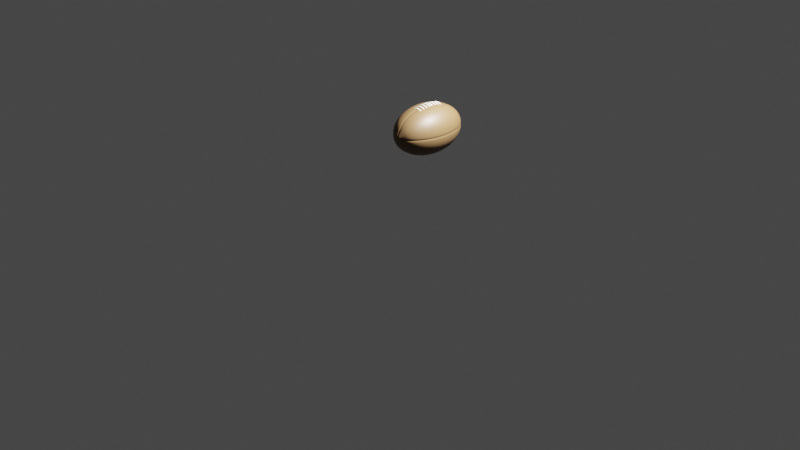 # Source: football.blend  (saved by Blender 2.90.8; exported with 4.5.12 LTS)
import bpy
from mathutils import Matrix  # noqa: F401  (used for matrix-valued properties, if any)

bpy.ops.wm.read_factory_settings(use_empty=True)
scene = bpy.context.scene
scene.name = 'Scene'

# ---- collections
col_collection = bpy.data.collections.new('Collection'); scene.collection.children.link(col_collection)

# ---- materials (node trees are filled in below, after node groups)
mat_material_009 = bpy.data.materials.new('Material.009')
mat_material_009.use_transparent_shadow = False
mat_material_002 = bpy.data.materials.new('Material.002')
mat_material_002.use_transparent_shadow = False
mat_material_001 = bpy.data.materials.new('Material.001')
mat_material_001.use_transparent_shadow = False
mat_material_004 = bpy.data.materials.new('Material.004')
mat_material_004.use_transparent_shadow = False
mat_material_008 = bpy.data.materials.new('Material.008')
mat_material_008.use_transparent_shadow = False
mat_material_006 = bpy.data.materials.new('Material.006')
mat_material_006.use_transparent_shadow = False
mat_material_005 = bpy.data.materials.new('Material.005')
mat_material_005.use_transparent_shadow = False
mat_material_007 = bpy.data.materials.new('Material.007')
mat_material_007.use_transparent_shadow = False
mat_material_003 = bpy.data.materials.new('Material.003')
mat_material_003.use_transparent_shadow = False

# ---- material node trees
mat_material_009.use_nodes = True; mat_material_009.node_tree.nodes.clear()
_N = mat_material_009.node_tree.nodes; _L = mat_material_009.node_tree.links
n0 = _N.new('ShaderNodeBsdfPrincipled'); n0.name = 'Principled BSDF'; n0.location = (10, 300)
n0.distribution = 'GGX'
n0.subsurface_method = 'BURLEY'
n0.inputs[0].default_value = (0.1221, 0.06848, 0.02732, 1.0)
n0.inputs[3].default_value = 1.45
n0.inputs[27].default_value = (0.0, 0.0, 0.0, 1.0)
n0.inputs[28].default_value = 1.0
n1 = _N.new('ShaderNodeOutputMaterial'); n1.name = 'Material Output'; n1.location = (300, 300)
_L.new(n0.outputs[0], n1.inputs[0])
n1.is_active_output = True
mat_material_002.use_nodes = True; mat_material_002.node_tree.nodes.clear()
_N = mat_material_002.node_tree.nodes; _L = mat_material_002.node_tree.links
n0 = _N.new('ShaderNodeBsdfPrincipled'); n0.name = 'Principled BSDF'; n0.location = (10, 300)
n0.distribution = 'GGX'
n0.subsurface_method = 'BURLEY'
n0.inputs[3].default_value = 1.45
n0.inputs[27].default_value = (0.0, 0.0, 0.0, 1.0)
n0.inputs[28].default_value = 1.0
n1 = _N.new('ShaderNodeOutputMaterial'); n1.name = 'Material Output'; n1.location = (300, 300)
_L.new(n0.outputs[0], n1.inputs[0])
n1.is_active_output = True
mat_material_001.use_nodes = True; mat_material_001.node_tree.nodes.clear()
_N = mat_material_001.node_tree.nodes; _L = mat_material_001.node_tree.links
n0 = _N.new('ShaderNodeBsdfPrincipled'); n0.name = 'Principled BSDF'; n0.location = (10, 300)
n0.distribution = 'GGX'
n0.subsurface_method = 'BURLEY'
n0.inputs[0].default_value = (1.0, 1.0, 1.0, 1.0)
n0.inputs[3].default_value = 1.45
n0.inputs[27].default_value = (0.0, 0.0, 0.0, 1.0)
n0.inputs[28].default_value = 1.0
n1 = _N.new('ShaderNodeOutputMaterial'); n1.name = 'Material Output'; n1.location = (300, 300)
_L.new(n0.outputs[0], n1.inputs[0])
n1.is_active_output = True
mat_material_004.use_nodes = True; mat_material_004.node_tree.nodes.clear()
_N = mat_material_004.node_tree.nodes; _L = mat_material_004.node_tree.links
n0 = _N.new('ShaderNodeBsdfPrincipled'); n0.name = 'Principled BSDF'; n0.location = (10, 300)
n0.distribution = 'GGX'
n0.subsurface_method = 'BURLEY'
n0.inputs[3].default_value = 1.45
n0.inputs[27].default_value = (0.0, 0.0, 0.0, 1.0)
n0.inputs[28].default_value = 1.0
n1 = _N.new('ShaderNodeOutputMaterial'); n1.name = 'Material Output'; n1.location = (300, 300)
_L.new(n0.outputs[0], n1.inputs[0])
n1.is_active_output = True
mat_material_008.use_nodes = True; mat_material_008.node_tree.nodes.clear()
_N = mat_material_008.node_tree.nodes; _L = mat_material_008.node_tree.links
n0 = _N.new('ShaderNodeBsdfPrincipled'); n0.name = 'Principled BSDF'; n0.location = (10, 300)
n0.distribution = 'GGX'
n0.subsurface_method = 'BURLEY'
n0.inputs[3].default_value = 1.45
n0.inputs[27].default_value = (0.0, 0.0, 0.0, 1.0)
n0.inputs[28].default_value = 1.0
n1 = _N.new('ShaderNodeOutputMaterial'); n1.name = 'Material Output'; n1.location = (300, 300)
_L.new(n0.outputs[0], n1.inputs[0])
n1.is_active_output = True
mat_material_006.use_nodes = True; mat_material_006.node_tree.nodes.clear()
_N = mat_material_006.node_tree.nodes; _L = mat_material_006.node_tree.links
n0 = _N.new('ShaderNodeBsdfPrincipled'); n0.name = 'Principled BSDF'; n0.location = (10, 300)
n0.distribution = 'GGX'
n0.subsurface_method = 'BURLEY'
n0.inputs[3].default_value = 1.45
n0.inputs[27].default_value = (0.0, 0.0, 0.0, 1.0)
n0.inputs[28].default_value = 1.0
n1 = _N.new('ShaderNodeOutputMaterial'); n1.name = 'Material Output'; n1.location = (300, 300)
_L.new(n0.outputs[0], n1.inputs[0])
n1.is_active_output = True
mat_material_005.use_nodes = True; mat_material_005.node_tree.nodes.clear()
_N = mat_material_005.node_tree.nodes; _L = mat_material_005.node_tree.links
n0 = _N.new('ShaderNodeBsdfPrincipled'); n0.name = 'Principled BSDF'; n0.location = (10, 300)
n0.distribution = 'GGX'
n0.subsurface_method = 'BURLEY'
n0.inputs[3].default_value = 1.45
n0.inputs[27].default_value = (0.0, 0.0, 0.0, 1.0)
n0.inputs[28].default_value = 1.0
n1 = _N.new('ShaderNodeOutputMaterial'); n1.name = 'Material Output'; n1.location = (300, 300)
_L.new(n0.outputs[0], n1.inputs[0])
n1.is_active_output = True
mat_material_007.use_nodes = True; mat_material_007.node_tree.nodes.clear()
_N = mat_material_007.node_tree.nodes; _L = mat_material_007.node_tree.links
n0 = _N.new('ShaderNodeBsdfPrincipled'); n0.name = 'Principled BSDF'; n0.location = (10, 300)
n0.distribution = 'GGX'
n0.subsurface_method = 'BURLEY'
n0.inputs[3].default_value = 1.45
n0.inputs[27].default_value = (0.0, 0.0, 0.0, 1.0)
n0.inputs[28].default_value = 1.0
n1 = _N.new('ShaderNodeOutputMaterial'); n1.name = 'Material Output'; n1.location = (300, 300)
_L.new(n0.outputs[0], n1.inputs[0])
n1.is_active_output = True
mat_material_003.use_nodes = True; mat_material_003.node_tree.nodes.clear()
_N = mat_material_003.node_tree.nodes; _L = mat_material_003.node_tree.links
n0 = _N.new('ShaderNodeBsdfPrincipled'); n0.name = 'Principled BSDF'; n0.location = (10, 300)
n0.distribution = 'GGX'
n0.subsurface_method = 'BURLEY'
n0.inputs[3].default_value = 1.45
n0.inputs[27].default_value = (0.0, 0.0, 0.0, 1.0)
n0.inputs[28].default_value = 1.0
n1 = _N.new('ShaderNodeOutputMaterial'); n1.name = 'Material Output'; n1.location = (300, 300)
_L.new(n0.outputs[0], n1.inputs[0])
n1.is_active_output = True

# ---- world
world_world = bpy.data.worlds.new('World'); scene.world = world_world
world_world.use_nodes = True; world_world.node_tree.nodes.clear()
_N = world_world.node_tree.nodes; _L = world_world.node_tree.links
n0 = _N.new('ShaderNodeOutputWorld'); n0.name = 'World Output'; n0.location = (300, 300)
n1 = _N.new('ShaderNodeBackground'); n1.name = 'Background'; n1.location = (10, 300)
n1.inputs[0].default_value = (0.05088, 0.05088, 0.05088, 1.0)
_L.new(n1.outputs[0], n0.inputs[0])
n0.is_active_output = True
world_world.color = (0.05088, 0.05088, 0.05088)
world_world.use_sun_shadow = False
world_world.sun_shadow_jitter_overblur = 0.0

# ---- cameras
cam_camera = bpy.data.cameras.new('Camera')
cam_camera.clip_end = 100.0
cam_camera.ortho_scale = 7.314

# ---- lights
light_light = bpy.data.lights.new('Light', 'POINT')
light_light.transmission_factor = 0.0
light_light.energy = 1000.0
light_light.shadow_soft_size = 0.1
light_light.shadow_maximum_resolution = 0.006
light_light.use_absolute_resolution = True

# ---- meshes
me_sphere = bpy.data.meshes.new('Sphere')
me_sphere.from_pydata([(7.105e-15, 1.577, -0.1951), (7.105e-15, 1.485, -0.3827), (7.105e-15, 1.337, -0.5556), (7.105e-15, 1.137, -0.7071), (7.105e-15, 0.8932, -0.8315), (7.105e-15, 0.6153, -0.9239), (7.105e-15, 0.3137, -0.9808), (7.105e-15, -9.997e-08, -1.0), (7.105e-15, -0.3137, -0.9808), (7.105e-15, -1.337, -0.5556), (0.1951, 1.577, 5.96e-08), (0.3827, 1.485, 5.96e-08), (0.5556, 1.337, 5.96e-08), (0.7071, 1.137, 5.96e-08), (0.8315, 0.8932, 1.192e-07), (0.9239, 0.6153, 5.96e-08), (0.9808, 0.3137, 1.788e-07), (1.0, -1.101e-07, 1.771e-07), (0.9808, -0.3137, 1.937e-07), (0.9239, -0.6153, 5.96e-08), (0.8315, -0.8932, 1.788e-07), (0.7071, -1.137, 1.192e-07), (0.5556, -1.337, 1.788e-07), (0.3827, -1.485, 1.192e-07), (0.1951, -1.577, 1.788e-07), (-0.3889, 0.6153, -0.8889), (-0.3535, 0.8932, -0.8035), (-0.306, 1.137, -0.6886), (-0.248, 1.337, -0.5486), (-0.1818, 1.485, -0.3889), (-0.11, 1.577, -0.2156), (-0.1437, -1.577, -0.1976), (-0.248, -1.485, -0.3535), (-0.344, -1.337, -0.4973), (-0.4282, -1.137, -0.6233), (-0.4973, -0.8932, -0.7267), (-0.5486, -0.6153, -0.8035), (-0.5802, -0.3137, -0.8508), (-0.5909, -1.962e-07, -0.8668), (-0.5802, 0.3137, -0.8508), (-0.5486, 0.6153, -0.8035), (-0.4973, 0.8932, -0.7267), (-0.4282, 1.137, -0.6233), (-0.344, 1.337, -0.4973), (-0.248, 1.485, -0.3535), (-0.1437, 1.577, -0.1976), (-0.1733, -1.577, -0.1733), (-0.306, -1.485, -0.306), (-0.4282, -1.337, -0.4282), (-0.5354, -1.137, -0.5354), (-0.6233, -0.8932, -0.6233), (-0.6886, -0.6153, -0.6886), (-0.7289, -0.3137, -0.7289), (-0.7425, -1.962e-07, -0.7425), (-0.7289, 0.3137, -0.7289), (-0.6886, 0.6153, -0.6886), (-0.6233, 0.8932, -0.6233), (-0.5354, 1.137, -0.5354), (-0.4282, 1.337, -0.4282), (-0.306, 1.485, -0.306), (-0.1733, 1.577, -0.1733), (-0.1976, -1.577, -0.1437), (-0.3535, -1.485, -0.248), (-0.4973, -1.337, -0.344), (-0.6233, -1.137, -0.4282), (-0.7267, -0.8932, -0.4973), (-0.8035, -0.6153, -0.5486), (-0.8508, -0.3137, -0.5803), (-0.8668, -1.962e-07, -0.5909), (-0.8508, 0.3137, -0.5803), (-0.8035, 0.6153, -0.5486), (-0.7267, 0.8932, -0.4973), (-0.6233, 1.137, -0.4282), (-0.4973, 1.337, -0.344), (-0.3535, 1.485, -0.248), (-0.1976, 1.577, -0.1437), (-0.2156, -1.577, -0.11), (-0.3889, -1.485, -0.1818), (-0.5486, -1.337, -0.248), (-0.6886, -1.137, -0.306), (-0.8035, -0.8932, -0.3535), (-0.8889, -0.6153, -0.3889), (-0.9415, -0.3137, -0.4107), (-0.9592, -1.483e-07, -0.418), (-0.9415, 0.3137, -0.4107), (-0.8889, 0.6153, -0.3889), (-0.8035, 0.8932, -0.3535), (-0.6886, 1.137, -0.306), (-0.5486, 1.337, -0.248), (-0.3889, 1.485, -0.1818), (-0.2156, 1.577, -0.11), (-0.2267, -1.577, -0.07342), (-0.4107, -1.485, -0.11), (-0.5803, -1.337, -0.1437), (-0.7289, -1.137, -0.1733), (-0.8508, -0.8932, -0.1976), (-0.9415, -0.6153, -0.2156), (-0.9973, -0.3137, -0.2267), (-1.016, -1.243e-07, -0.2304), (-0.9973, 0.3137, -0.2267), (4.579e-09, -1.672, 1.157e-07), (-0.9415, 0.6153, -0.2156), (-0.8508, 0.8932, -0.1976), (-0.7289, 1.137, -0.1733), (-0.5803, 1.337, -0.1437), (-0.4107, 1.485, -0.11), (-0.2267, 1.577, -0.07342), (-0.2304, -1.577, -0.03536), (-0.418, -1.485, -0.03536), (-0.5909, -1.337, -0.03536), (-0.7425, -1.137, -0.03536), (-0.8668, -0.8932, -0.03536), (-0.9592, -0.6153, -0.03536), (-1.016, -0.3137, -0.03536), (-1.035, -1.105e-07, -0.03536), (-1.016, 0.3137, -0.03536), (-0.9592, 0.6153, -0.03536), (-0.8668, 0.8932, -0.03536), (-0.7425, 1.137, -0.03536), (-0.5909, 1.337, -0.03536), (-0.418, 1.485, -0.03536), (-0.2304, 1.577, -0.03536), (-0.03536, -0.3137, -1.016), (-0.03536, -1.004e-07, -1.035), (-0.03536, 0.3137, -1.016), (-0.03536, 0.6153, -0.9592), (-0.03536, 0.8932, -0.8668), (-0.03536, 1.137, -0.7425), (-0.03536, 1.337, -0.5909), (-0.03536, 1.485, -0.418), (-0.03536, 1.577, -0.2304), (-7.212e-09, 1.577, 0.1951), (4.122e-08, 1.485, 0.3827), (2.632e-08, 1.337, 0.5556), (-2.584e-08, 1.137, 0.7071), (-8.544e-08, 0.8932, 0.8315), (6.357e-08, 0.6153, 0.9239), (-8.544e-08, 0.3137, 0.9808), (-1.003e-07, -9.997e-08, 1.0), (-8.544e-08, -0.3137, 0.9808), (6.357e-08, -0.6153, 0.9239), (-8.544e-08, -0.8932, 0.8315), (-2.584e-08, -1.137, 0.7071), (-1.094e-08, -1.337, 0.5556), (3.964e-09, -1.485, 0.3827), (3.964e-09, -1.577, 0.1951), (-2.35e-07, 1.672, 3.016e-07), (-0.1951, 1.577, 5.96e-08), (-0.3827, 1.485, 5.96e-08), (-0.5556, 1.337, 5.96e-08), (-0.7071, 1.137, -5.96e-08), (-0.8315, 0.8932, -5.96e-08), (-0.9239, 0.6153, 8.941e-08), (-0.9808, 0.3137, -1.192e-07), (-1.0, -1.101e-07, -6.135e-08), (-0.9808, -0.3137, -1.043e-07), (-0.9239, -0.6153, 1.49e-07), (-0.8315, -0.8932, -5.96e-08), (-0.7071, -1.137, 0.0), (-0.5556, -1.337, 1.192e-07), (-0.3827, -1.485, 1.192e-07), (-0.1951, -1.577, 1.788e-07), (0.8508, 0.8932, -0.1976), (0.7289, 1.137, -0.1733), (0.5803, 1.337, -0.1437), (0.4107, 1.485, -0.11), (0.2267, 1.577, -0.07342), (0.2156, -1.577, -0.11), (0.3889, -1.485, -0.1818), (0.5486, -1.337, -0.248), (0.6886, -1.137, -0.306), (0.8035, -0.8932, -0.3535), (0.8889, -0.6153, -0.3889), (0.9415, -0.3137, -0.4107), (0.9592, -1.472e-07, -0.418), (0.9415, 0.3137, -0.4107), (0.8889, 0.6153, -0.3889), (0.8035, 0.8932, -0.3535), (0.6886, 1.137, -0.306), (0.5486, 1.337, -0.248), (0.3889, 1.485, -0.1818), (0.2156, 1.577, -0.11), (0.1976, -1.577, -0.1437), (0.3535, -1.485, -0.248), (0.4973, -1.337, -0.344), (0.6233, -1.137, -0.4282), (0.7267, -0.8932, -0.4973), (0.8035, -0.6153, -0.5486), (0.8508, -0.3137, -0.5803), (0.8668, -1.951e-07, -0.5909), (0.8508, 0.3137, -0.5803), (0.8035, 0.6153, -0.5486), (0.7267, 0.8932, -0.4973), (0.6233, 1.137, -0.4282), (0.4973, 1.337, -0.344), (0.3535, 1.485, -0.248), (0.1976, 1.577, -0.1437), (0.1733, -1.577, -0.1733), (0.306, -1.485, -0.306), (0.4282, -1.337, -0.4282), (0.5354, -1.137, -0.5354), (0.6233, -0.8932, -0.6233), (0.6886, -0.6153, -0.6886), (0.7289, -0.3137, -0.7289), (0.7425, -1.951e-07, -0.7425), (0.7289, 0.3137, -0.7289), (0.6886, 0.6153, -0.6886), (0.6233, 0.8932, -0.6233), (0.5354, 1.137, -0.5354), (0.4282, 1.337, -0.4282), (0.306, 1.485, -0.306), (0.1733, 1.577, -0.1733), (0.1437, -1.577, -0.1976), (0.248, -1.485, -0.3535), (0.344, -1.337, -0.4973), (0.4282, -1.137, -0.6233), (0.4973, -0.8932, -0.7267), (0.5486, -0.6153, -0.8035), (0.5803, -0.3137, -0.8508), (0.5909, -1.951e-07, -0.8668), (0.5803, 0.3137, -0.8508), (0.5486, 0.6153, -0.8035), (0.4973, 0.8932, -0.7267), (0.4282, 1.137, -0.6233), (0.344, 1.337, -0.4973), (0.248, 1.485, -0.3535), (0.1437, 1.577, -0.1976), (0.11, -1.577, -0.2156), (0.1818, -1.485, -0.3889), (0.248, -1.337, -0.5486), (0.306, -1.137, -0.6886), (0.3535, -0.8932, -0.8035), (0.3889, -0.6153, -0.8889), (0.4107, -0.3137, -0.9415), (0.418, -1.951e-07, -0.9592), (0.4107, 0.3137, -0.9415), (0.3889, 0.6153, -0.8889), (0.3535, 0.8932, -0.8035), (0.306, 1.137, -0.6886), (0.248, 1.337, -0.5486), (0.1818, 1.485, -0.3889), (0.11, 1.577, -0.2156), (0.03536, -1.337, -0.5909), (0.07342, -1.577, -0.2267), (0.11, -1.485, -0.4107), (0.1437, -1.337, -0.5803), (0.1733, -1.137, -0.7289), (0.1976, -0.8932, -0.8508), (0.2156, -0.6153, -0.9415), (0.2267, -0.3137, -0.9973), (0.2304, -1.951e-07, -1.016), (0.2267, 0.3137, -0.9973), (0.2156, 0.6153, -0.9415), (0.1976, 0.8932, -0.8508), (0.1733, 1.137, -0.7289), (0.1437, 1.337, -0.5803), (0.11, 1.485, -0.4107), (0.07342, 1.577, -0.2267), (0.03536, -0.3137, -1.016), (0.03536, -9.931e-08, -1.035), (0.03536, 0.3137, -1.016), (0.03536, 0.6153, -0.9592), (0.03536, 0.8932, -0.8668), (0.03536, 1.137, -0.7425), (0.03536, 1.337, -0.5909), (0.03536, 1.485, -0.418), (0.03536, 1.577, -0.2304), (6.357e-08, -0.6153, -0.9239), (2.722e-07, -0.8932, -0.8315), (1.53e-07, -1.137, -0.7071), (7.847e-08, -1.485, -0.3827), (1.514e-08, -1.577, -0.1951), (7.105e-15, -1.608, 1.192e-07), (-2.304e-07, 1.608, 2.98e-07), (-0.03536, 1.577, 0.2304), (-0.03536, 1.485, 0.418), (-0.03536, 1.337, 0.5909), (-0.03536, 1.137, 0.7425), (-0.03536, 0.8932, 0.8668), (-0.03536, 0.6153, 0.9592), (-0.03536, 0.3137, 1.016), (-0.03536, -9.98e-08, 1.035), (-0.03536, -0.3137, 1.016), (-0.03536, -0.6153, 0.9592), (-0.03536, -0.8932, 0.8668), (-0.03536, -1.137, 0.7425), (-0.03536, -1.337, 0.5909), (-0.03536, -1.485, 0.418), (-0.03536, -1.577, 0.2304), (-0.07342, 1.577, 0.2267), (-0.11, 1.485, 0.4107), (-0.1437, 1.337, 0.5803), (-0.1733, 1.137, 0.7289), (-0.1976, 0.8932, 0.8508), (-0.2156, 0.6153, 0.9415), (-0.2267, 0.3137, 0.9973), (-0.2304, -3.972e-09, 1.016), (-0.2267, -0.3137, 0.9973), (-0.2156, -0.6153, 0.9415), (-0.1976, -0.8932, 0.8508), (-0.1733, -1.137, 0.7289), (-0.1437, -1.337, 0.5803), (-0.11, -1.485, 0.4107), (-0.07342, -1.577, 0.2267), (-0.11, 1.577, 0.2156), (-0.1818, 1.485, 0.3889), (-0.248, 1.337, 0.5486), (-0.306, 1.137, 0.6886), (-0.3535, 0.8932, 0.8035), (-0.3889, 0.6153, 0.8889), (-0.4107, 0.3137, 0.9415), (-0.418, -3.972e-09, 0.9592), (-0.4107, -0.3137, 0.9415), (-0.3889, -0.6153, 0.8889), (-0.3535, -0.8932, 0.8035), (-0.306, -1.137, 0.6886), (-0.248, -1.337, 0.5486), (-0.1818, -1.485, 0.3889), (-0.11, -1.577, 0.2156), (-0.1437, 1.577, 0.1976), (-0.248, 1.485, 0.3535), (-0.344, 1.337, 0.4973), (-0.4282, 1.137, 0.6233), (-0.4973, 0.8932, 0.7267), (-0.5486, 0.6153, 0.8035), (-0.5803, 0.3137, 0.8508), (-0.5909, -3.972e-09, 0.8668), (-0.5803, -0.3137, 0.8508), (-0.5486, -0.6153, 0.8035), (-0.4973, -0.8932, 0.7267), (-0.4282, -1.137, 0.6233), (-0.344, -1.337, 0.4973), (-0.248, -1.485, 0.3535), (-0.1437, -1.577, 0.1976), (-0.03536, 1.672, 0.03536), (-0.1733, 1.577, 0.1733), (-0.306, 1.485, 0.306), (-0.4282, 1.337, 0.4282), (-0.5354, 1.137, 0.5354), (-0.6233, 0.8932, 0.6233), (-0.6886, 0.6153, 0.6886), (-0.7289, 0.3137, 0.7289), (-0.7425, -9.98e-08, 0.7425), (-0.7289, -0.3137, 0.7289), (-0.6886, -0.6153, 0.6886), (-0.6233, -0.8932, 0.6233), (-0.5354, -1.137, 0.5354), (-0.4282, -1.337, 0.4282), (-0.306, -1.485, 0.306), (-0.1733, -1.577, 0.1733), (-0.1976, 1.577, 0.1437), (-0.3535, 1.485, 0.248), (-0.4973, 1.337, 0.344), (-0.6233, 1.137, 0.4282), (-0.7267, 0.8932, 0.4973), (-0.8035, 0.6153, 0.5486), (-0.8508, 0.3137, 0.5803), (-0.8668, -9.98e-08, 0.5909), (-0.8508, -0.3137, 0.5803), (-0.8035, -0.6153, 0.5486), (-0.7267, -0.8932, 0.4973), (-0.6233, -1.137, 0.4282), (-0.4973, -1.337, 0.344), (-0.3535, -1.485, 0.248), (-0.1976, -1.577, 0.1437), (-0.2156, 1.577, 0.11), (-0.3889, 1.485, 0.1818), (-0.5486, 1.337, 0.248), (-0.6886, 1.137, 0.306), (-0.8035, 0.8932, 0.3535), (-0.8889, 0.6153, 0.3889), (-0.9415, 0.3137, 0.4107), (-0.9592, -9.98e-08, 0.418), (-0.9415, -0.3137, 0.4107), (-0.8889, -0.6153, 0.3889), (-0.8035, -0.8932, 0.3535), (-0.6886, -1.137, 0.306), (-0.5486, -1.337, 0.248), (-0.3889, -1.485, 0.1818), (-0.2156, -1.577, 0.11), (-0.2267, 1.577, 0.07342), (-0.4107, 1.485, 0.11), (-0.5803, 1.337, 0.1437), (-0.7289, 1.137, 0.1733), (-0.8508, 0.8932, 0.1976), (-0.9415, 0.6153, 0.2156), (-0.9973, 0.3137, 0.2267), (-1.016, -9.98e-08, 0.2304), (-0.9973, -0.3137, 0.2267), (-0.9415, -0.6153, 0.2156), (-0.8508, -0.8932, 0.1976), (-0.7289, -1.137, 0.1733), (-0.5803, -1.337, 0.1437), (-0.4107, -1.485, 0.11), (-0.2267, -1.577, 0.07342), (-0.2304, 1.577, 0.03536), (-0.418, 1.485, 0.03536), (-0.5909, 1.337, 0.03536), (-0.7425, 1.137, 0.03536), (-0.8668, 0.8932, 0.03536), (-0.9592, 0.6153, 0.03536), (-1.016, 0.3137, 0.03536), (-1.035, -1.099e-07, 0.03536), (-1.016, -0.3137, 0.03536), (-0.9592, -0.6153, 0.03536), (-0.8668, -0.8932, 0.03536), (-0.7425, -1.137, 0.03536), (-0.5909, -1.337, 0.03536), (-0.418, -1.485, 0.03536), (-0.2304, -1.577, 0.03536), (-0.03536, -1.672, 0.03536), (0.2304, 1.577, 0.03536), (0.418, 1.485, 0.03536), (0.5909, 1.337, 0.03536), (0.7425, 1.137, 0.03536), (0.8668, 0.8932, 0.03536), (0.9592, 0.6153, 0.03536), (1.016, 0.3137, 0.03536), (1.035, -1.089e-07, 0.03536), (1.016, -0.3137, 0.03536), (0.9592, -0.6153, 0.03536), (0.8668, -0.8932, 0.03536), (0.7425, -1.137, 0.03536), (0.5909, -1.337, 0.03536), (0.418, -1.485, 0.03536), (0.2304, -1.577, 0.03536), (0.2267, 1.577, 0.07342), (0.4107, 1.485, 0.11), (0.5803, 1.337, 0.1437), (0.7289, 1.137, 0.1733), (0.8508, 0.8932, 0.1976), (0.9415, 0.6153, 0.2156), (0.9973, 0.3137, 0.2267), (1.016, -9.883e-08, 0.2304), (0.9973, -0.3137, 0.2267), (0.9415, -0.6153, 0.2156), (0.8508, -0.8932, 0.1976), (0.7289, -1.137, 0.1733), (0.5803, -1.337, 0.1437), (0.4107, -1.485, 0.11), (0.2267, -1.577, 0.07342), (0.2156, 1.577, 0.11), (0.3889, 1.485, 0.1818), (0.5486, 1.337, 0.248), (0.6886, 1.137, 0.306), (0.8035, 0.8932, 0.3535), (0.8889, 0.6153, 0.3889), (0.9415, 0.3137, 0.4107), (0.9592, -9.883e-08, 0.418), (0.9415, -0.3137, 0.4107), (0.8889, -0.6153, 0.3889), (0.8035, -0.8932, 0.3535), (0.6886, -1.137, 0.306), (0.5486, -1.337, 0.248), (0.3889, -1.485, 0.1818), (0.2156, -1.577, 0.11), (0.1976, 1.577, 0.1437), (0.3535, 1.485, 0.248), (0.4973, 1.337, 0.344), (0.6233, 1.137, 0.4282), (0.7267, 0.8932, 0.4973), (0.8035, 0.6153, 0.5486), (0.8508, 0.3137, 0.5803), (0.8668, -9.883e-08, 0.5909), (0.8508, -0.3137, 0.5803), (0.8035, -0.6153, 0.5486), (0.7267, -0.8932, 0.4973), (0.6233, -1.137, 0.4282), (0.4973, -1.337, 0.344), (0.3535, -1.485, 0.248), (0.1976, -1.577, 0.1437), (0.1733, 1.577, 0.1733), (0.306, 1.485, 0.306), (0.4282, 1.337, 0.4282), (0.5354, 1.137, 0.5354), (0.6233, 0.8932, 0.6233), (0.6886, 0.6153, 0.6886), (0.7289, 0.3137, 0.7289), (0.7425, -9.883e-08, 0.7425), (0.7289, -0.3137, 0.7289), (0.6886, -0.6153, 0.6886), (0.6233, -0.8932, 0.6233), (0.5354, -1.137, 0.5354), (0.4282, -1.337, 0.4282), (0.306, -1.485, 0.306), (0.1733, -1.577, 0.1733), (0.1437, 1.577, 0.1976), (0.248, 1.485, 0.3535), (0.344, 1.337, 0.4973), (0.4282, 1.137, 0.6233), (0.4973, 0.8932, 0.7267), (0.5486, 0.6153, 0.8035), (0.5803, 0.3137, 0.8508), (0.5909, -2.999e-09, 0.8668), (0.5803, -0.3137, 0.8508), (0.5486, -0.6153, 0.8035), (0.4973, -0.8932, 0.7267), (0.4282, -1.137, 0.6233), (0.344, -1.337, 0.4973), (0.248, -1.485, 0.3535), (0.1437, -1.577, 0.1976), (0.03536, -1.672, 0.03536), (0.11, 1.577, 0.2156), (0.1818, 1.485, 0.3889), (0.248, 1.337, 0.5486), (0.306, 1.137, 0.6886), (0.3535, 0.8932, 0.8035), (0.3889, 0.6153, 0.8889), (0.4107, 0.3137, 0.9415), (0.418, -2.999e-09, 0.9592), (0.4107, -0.3137, 0.9415), (0.3889, -0.6153, 0.8889), (0.3535, -0.8932, 0.8035), (0.306, -1.137, 0.6886), (0.248, -1.337, 0.5486), (0.1818, -1.485, 0.3889), (0.11, -1.577, 0.2156), (0.07342, 1.577, 0.2267), (0.11, 1.485, 0.4107), (0.1437, 1.337, 0.5803), (0.1733, 1.137, 0.7289), (0.1976, 0.8932, 0.8508), (0.2156, 0.6153, 0.9415), (0.2267, 0.3137, 0.9973), (0.2304, -2.999e-09, 1.016), (0.2267, -0.3137, 0.9973), (0.2156, -0.6153, 0.9415), (0.1976, -0.8932, 0.8508), (0.1733, -1.137, 0.7289), (0.1437, -1.337, 0.5803), (0.11, -1.485, 0.4107), (0.07342, -1.577, 0.2267), (0.03536, 1.577, 0.2304), (0.03536, 1.485, 0.418), (0.03536, 1.337, 0.5909), (0.03536, 1.137, 0.7425), (0.03536, 0.8932, 0.8668), (0.03536, 0.6153, 0.9592), (0.03536, 0.3137, 1.016), (0.03536, -9.883e-08, 1.035), (0.03536, -0.3137, 1.016), (0.03536, -0.6153, 0.9592), (0.03536, -0.8932, 0.8668), (0.03536, -1.137, 0.7425), (0.03536, -1.337, 0.5909), (0.03536, -1.485, 0.418), (0.03536, -1.577, 0.2304), (0.03536, 1.672, 0.03536), (-0.4107, 0.3137, -0.9415), (-0.418, -1.962e-07, -0.9592), (-0.4107, -0.3137, -0.9415), (-0.3889, -0.6153, -0.8889), (-0.3535, -0.8932, -0.8035), (-0.306, -1.137, -0.6886), (-0.248, -1.337, -0.5486), (-0.1818, -1.485, -0.3889), (-0.11, -1.577, -0.2156), (-0.07342, 1.577, -0.2267), (-0.11, 1.485, -0.4107), (-0.1437, 1.337, -0.5803), (-0.1733, 1.137, -0.7289), (-0.1976, 0.8932, -0.8508), (-0.2156, 0.6153, -0.9415), (-0.2267, 0.3137, -0.9973), (-0.2304, -1.962e-07, -1.016), (-0.2267, -0.3137, -0.9973), (-0.2156, -0.6153, -0.9415), (-0.1976, -0.8932, -0.8508), (-0.1733, -1.137, -0.7289), (-0.1437, -1.337, -0.5802), (-0.11, -1.485, -0.4107), (-0.07342, -1.577, -0.2267), (-0.03536, -0.6153, -0.9592), (-0.03536, -0.8932, -0.8668), (-0.03536, -1.137, -0.7425), (-0.03536, -1.485, -0.418), (-0.03536, -1.577, -0.2304), (-0.03536, 1.672, -0.03536), (-0.03536, -1.337, -0.5909), (-0.03536, -1.672, -0.03536), (0.9415, 0.6153, -0.2156), (0.9973, 0.3137, -0.2267), (1.016, -1.233e-07, -0.2304), (0.9973, -0.3137, -0.2267), (0.9415, -0.6153, -0.2156), (0.8508, -0.8932, -0.1976), (0.7289, -1.137, -0.1733), (0.5803, -1.337, -0.1437), (0.4107, -1.485, -0.11), (0.2267, -1.577, -0.07342), (0.2304, 1.577, -0.03536), (0.418, 1.485, -0.03536), (0.5909, 1.337, -0.03536), (0.7425, 1.137, -0.03536), (0.8668, 0.8932, -0.03536), (0.9592, 0.6153, -0.03536), (1.016, 0.3137, -0.03536), (1.035, -1.094e-07, -0.03536), (1.016, -0.3137, -0.03536), (0.9592, -0.6153, -0.03536), (0.8668, -0.8932, -0.03536), (0.7425, -1.137, -0.03536), (0.5909, -1.337, -0.03536), (0.418, -1.485, -0.03536), (0.2304, -1.577, -0.03536), (0.03536, -0.6153, -0.9592), (0.03536, -0.8932, -0.8668), (0.03536, -1.137, -0.7425), (0.03536, -1.485, -0.418), (0.03536, -1.577, -0.2304), (0.03536, 1.672, -0.03536), (0.03536, -1.672, -0.03536)], [(100, 272), (146, 273)], [(5, 4, 262, 261), (9, 269, 607, 242), (22, 23, 603, 602), (4, 3, 263, 262), (267, 8, 258, 605), (21, 22, 602, 601), (3, 2, 264, 263), (0, 146, 610, 266), (20, 21, 601, 600), (2, 1, 265, 264), (19, 20, 600, 599), (1, 0, 266, 265), (24, 100, 611, 604), (18, 19, 599, 598), (146, 10, 590, 610), (17, 18, 598, 597), (16, 17, 597, 596), (15, 16, 596, 595), (271, 270, 608, 609), (14, 15, 595, 594), (269, 268, 606, 607), (13, 14, 594, 593), (268, 267, 605, 606), (12, 13, 593, 592), (8, 7, 259, 258), (7, 6, 260, 259), (11, 12, 592, 591), (100, 271, 609, 611), (6, 5, 261, 260), (10, 11, 591, 590), (270, 9, 242, 608), (23, 24, 604, 603), (41, 42, 27, 26), (34, 35, 552, 553), (42, 43, 28, 27), (35, 36, 551, 552), (43, 44, 29, 28), (36, 37, 550, 551), (44, 45, 30, 29), (37, 38, 549, 550), (579, 31, 556), (45, 577, 30), (38, 39, 548, 549), (31, 32, 555, 556), (39, 40, 25, 548), (32, 33, 554, 555), (40, 41, 26, 25), (33, 34, 553, 554), (579, 46, 31), (60, 577, 45), (53, 54, 39, 38), (46, 47, 32, 31), (54, 55, 40, 39), (47, 48, 33, 32), (55, 56, 41, 40), (48, 49, 34, 33), (56, 57, 42, 41), (49, 50, 35, 34), (57, 58, 43, 42), (50, 51, 36, 35), (58, 59, 44, 43), (51, 52, 37, 36), (59, 60, 45, 44), (52, 53, 38, 37), (64, 65, 50, 49), (72, 73, 58, 57), (65, 66, 51, 50), (73, 74, 59, 58), (66, 67, 52, 51), (74, 75, 60, 59), (67, 68, 53, 52), (579, 61, 46), (75, 577, 60), (68, 69, 54, 53), (61, 62, 47, 46), (69, 70, 55, 54), (62, 63, 48, 47), (70, 71, 56, 55), (63, 64, 49, 48), (71, 72, 57, 56), (83, 84, 69, 68), (76, 77, 62, 61), (84, 85, 70, 69), (77, 78, 63, 62), (85, 86, 71, 70), (78, 79, 64, 63), (86, 87, 72, 71), (79, 80, 65, 64), (87, 88, 73, 72), (80, 81, 66, 65), (88, 89, 74, 73), (81, 82, 67, 66), (89, 90, 75, 74), (82, 83, 68, 67), (579, 76, 61), (90, 577, 75), (103, 104, 88, 87), (95, 96, 81, 80), (104, 105, 89, 88), (96, 97, 82, 81), (105, 106, 90, 89), (97, 98, 83, 82), (579, 91, 76), (106, 577, 90), (98, 99, 84, 83), (91, 92, 77, 76), (99, 101, 85, 84), (92, 93, 78, 77), (101, 102, 86, 85), (93, 94, 79, 78), (102, 103, 87, 86), (94, 95, 80, 79), (115, 116, 101, 99), (108, 109, 93, 92), (116, 117, 102, 101), (109, 110, 94, 93), (117, 118, 103, 102), (110, 111, 95, 94), (118, 119, 104, 103), (111, 112, 96, 95), (119, 120, 105, 104), (112, 113, 97, 96), (120, 121, 106, 105), (113, 114, 98, 97), (579, 107, 91), (121, 577, 106), (114, 115, 99, 98), (107, 108, 92, 91), (138, 139, 540, 539), (23, 22, 423, 424), (137, 138, 539, 538), (22, 21, 422, 423), (136, 137, 538, 537), (21, 20, 421, 422), (145, 100, 501, 546), (135, 136, 537, 536), (20, 19, 420, 421), (146, 131, 532, 547), (100, 24, 425, 501), (134, 135, 536, 535), (19, 18, 419, 420), (10, 146, 547, 411), (133, 134, 535, 534), (18, 17, 418, 419), (132, 133, 534, 533), (17, 16, 417, 418), (131, 132, 533, 532), (16, 15, 416, 417), (144, 145, 546, 545), (15, 14, 415, 416), (143, 144, 545, 544), (14, 13, 414, 415), (142, 143, 544, 543), (13, 12, 413, 414), (141, 142, 543, 542), (12, 11, 412, 413), (140, 141, 542, 541), (11, 10, 411, 412), (139, 140, 541, 540), (24, 23, 424, 425), (149, 150, 398, 397), (139, 138, 281, 282), (148, 149, 397, 396), (138, 137, 280, 281), (161, 100, 410, 409), (147, 148, 396, 395), (137, 136, 279, 280), (160, 161, 409, 408), (146, 147, 395, 334), (136, 135, 278, 279), (159, 160, 408, 407), (100, 145, 288, 410), (135, 134, 277, 278), (158, 159, 407, 406), (131, 146, 334, 274), (134, 133, 276, 277), (157, 158, 406, 405), (133, 132, 275, 276), (156, 157, 405, 404), (132, 131, 274, 275), (155, 156, 404, 403), (145, 144, 287, 288), (154, 155, 403, 402), (144, 143, 286, 287), (153, 154, 402, 401), (143, 142, 285, 286), (152, 153, 401, 400), (142, 141, 284, 285), (151, 152, 400, 399), (141, 140, 283, 284), (150, 151, 399, 398), (140, 139, 282, 283), (192, 193, 178, 177), (185, 186, 171, 170), (193, 194, 179, 178), (186, 187, 172, 171), (194, 195, 180, 179), (187, 188, 173, 172), (195, 196, 181, 180), (188, 189, 174, 173), (611, 182, 167), (196, 610, 181), (189, 190, 175, 174), (182, 183, 168, 167), (190, 191, 176, 175), (183, 184, 169, 168), (191, 192, 177, 176), (184, 185, 170, 169), (611, 197, 182), (211, 610, 196), (204, 205, 190, 189), (197, 198, 183, 182), (205, 206, 191, 190), (198, 199, 184, 183), (206, 207, 192, 191), (199, 200, 185, 184), (207, 208, 193, 192), (200, 201, 186, 185), (208, 209, 194, 193), (201, 202, 187, 186), (209, 210, 195, 194), (202, 203, 188, 187), (210, 211, 196, 195), (203, 204, 189, 188), (215, 216, 201, 200), (223, 224, 209, 208), (216, 217, 202, 201), (224, 225, 210, 209), (217, 218, 203, 202), (225, 226, 211, 210), (218, 219, 204, 203), (611, 212, 197), (226, 610, 211), (219, 220, 205, 204), (212, 213, 198, 197), (220, 221, 206, 205), (213, 214, 199, 198), (221, 222, 207, 206), (214, 215, 200, 199), (222, 223, 208, 207), (234, 235, 220, 219), (227, 228, 213, 212), (235, 236, 221, 220), (228, 229, 214, 213), (236, 237, 222, 221), (229, 230, 215, 214), (237, 238, 223, 222), (230, 231, 216, 215), (238, 239, 224, 223), (231, 232, 217, 216), (239, 240, 225, 224), (232, 233, 218, 217), (240, 241, 226, 225), (233, 234, 219, 218), (611, 227, 212), (241, 610, 226), (254, 255, 239, 238), (247, 248, 232, 231), (255, 256, 240, 239), (248, 249, 233, 232), (256, 257, 241, 240), (249, 250, 234, 233), (611, 243, 227), (257, 610, 241), (250, 251, 235, 234), (243, 244, 228, 227), (251, 252, 236, 235), (244, 245, 229, 228), (252, 253, 237, 236), (245, 246, 230, 229), (253, 254, 238, 237), (246, 247, 231, 230), (262, 263, 254, 253), (607, 606, 247, 246), (263, 264, 255, 254), (606, 605, 248, 247), (264, 265, 256, 255), (605, 258, 249, 248), (265, 266, 257, 256), (258, 259, 250, 249), (611, 609, 243), (266, 610, 257), (259, 260, 251, 250), (609, 608, 244, 243), (260, 261, 252, 251), (608, 242, 245, 244), (261, 262, 253, 252), (242, 607, 246, 245), (4, 5, 125, 126), (149, 148, 120, 119), (269, 9, 578, 574), (100, 161, 107, 579), (3, 4, 126, 127), (148, 147, 121, 120), (8, 267, 572, 122), (161, 160, 108, 107), (147, 146, 577, 121), (2, 3, 127, 128), (146, 0, 130, 577), (160, 159, 109, 108), (1, 2, 128, 129), (159, 158, 110, 109), (0, 1, 129, 130), (158, 157, 111, 110), (157, 156, 112, 111), (156, 155, 113, 112), (155, 154, 114, 113), (270, 271, 576, 575), (154, 153, 115, 114), (268, 269, 574, 573), (153, 152, 116, 115), (267, 268, 573, 572), (152, 151, 117, 116), (7, 8, 122, 123), (151, 150, 118, 117), (6, 7, 123, 124), (271, 100, 579, 576), (5, 6, 124, 125), (150, 149, 119, 118), (9, 270, 575, 578), (286, 285, 300, 301), (279, 278, 293, 294), (287, 286, 301, 302), (280, 279, 294, 295), (288, 287, 302, 303), (281, 280, 295, 296), (274, 334, 289), (410, 288, 303), (282, 281, 296, 297), (275, 274, 289, 290), (283, 282, 297, 298), (276, 275, 290, 291), (284, 283, 298, 299), (277, 276, 291, 292), (285, 284, 299, 300), (278, 277, 292, 293), (290, 289, 304, 305), (298, 297, 312, 313), (291, 290, 305, 306), (299, 298, 313, 314), (292, 291, 306, 307), (300, 299, 314, 315), (293, 292, 307, 308), (301, 300, 315, 316), (294, 293, 308, 309), (302, 301, 316, 317), (295, 294, 309, 310), (303, 302, 317, 318), (296, 295, 310, 311), (289, 334, 304), (410, 303, 318), (297, 296, 311, 312), (309, 308, 323, 324), (317, 316, 331, 332), (310, 309, 324, 325), (318, 317, 332, 333), (311, 310, 325, 326), (304, 334, 319), (410, 318, 333), (312, 311, 326, 327), (305, 304, 319, 320), (313, 312, 327, 328), (306, 305, 320, 321), (314, 313, 328, 329), (307, 306, 321, 322), (315, 314, 329, 330), (308, 307, 322, 323), (316, 315, 330, 331), (328, 327, 343, 344), (321, 320, 336, 337), (329, 328, 344, 345), (322, 321, 337, 338), (330, 329, 345, 346), (323, 322, 338, 339), (331, 330, 346, 347), (324, 323, 339, 340), (332, 331, 347, 348), (325, 324, 340, 341), (333, 332, 348, 349), (326, 325, 341, 342), (319, 334, 335), (410, 333, 349), (327, 326, 342, 343), (320, 319, 335, 336), (348, 347, 362, 363), (341, 340, 355, 356), (349, 348, 363, 364), (342, 341, 356, 357), (335, 334, 350), (410, 349, 364), (343, 342, 357, 358), (336, 335, 350, 351), (344, 343, 358, 359), (337, 336, 351, 352), (345, 344, 359, 360), (338, 337, 352, 353), (346, 345, 360, 361), (339, 338, 353, 354), (347, 346, 361, 362), (340, 339, 354, 355), (352, 351, 366, 367), (360, 359, 374, 375), (353, 352, 367, 368), (361, 360, 375, 376), (354, 353, 368, 369), (362, 361, 376, 377), (355, 354, 369, 370), (363, 362, 377, 378), (356, 355, 370, 371), (364, 363, 378, 379), (357, 356, 371, 372), (350, 334, 365), (410, 364, 379), (358, 357, 372, 373), (351, 350, 365, 366), (359, 358, 373, 374), (371, 370, 385, 386), (379, 378, 393, 394), (372, 371, 386, 387), (365, 334, 380), (410, 379, 394), (373, 372, 387, 388), (366, 365, 380, 381), (374, 373, 388, 389), (367, 366, 381, 382), (375, 374, 389, 390), (368, 367, 382, 383), (376, 375, 390, 391), (369, 368, 383, 384), (377, 376, 391, 392), (370, 369, 384, 385), (378, 377, 392, 393), (390, 389, 404, 405), (383, 382, 397, 398), (391, 390, 405, 406), (384, 383, 398, 399), (392, 391, 406, 407), (385, 384, 399, 400), (393, 392, 407, 408), (386, 385, 400, 401), (394, 393, 408, 409), (387, 386, 401, 402), (380, 334, 395), (410, 394, 409), (388, 387, 402, 403), (381, 380, 395, 396), (389, 388, 403, 404), (382, 381, 396, 397), (413, 412, 427, 428), (421, 420, 435, 436), (414, 413, 428, 429), (422, 421, 436, 437), (415, 414, 429, 430), (423, 422, 437, 438), (416, 415, 430, 431), (424, 423, 438, 439), (417, 416, 431, 432), (425, 424, 439, 440), (418, 417, 432, 433), (411, 547, 426), (501, 425, 440), (419, 418, 433, 434), (412, 411, 426, 427), (420, 419, 434, 435), (432, 431, 446, 447), (440, 439, 454, 455), (433, 432, 447, 448), (426, 547, 441), (501, 440, 455), (434, 433, 448, 449), (427, 426, 441, 442), (435, 434, 449, 450), (428, 427, 442, 443), (436, 435, 450, 451), (429, 428, 443, 444), (437, 436, 451, 452), (430, 429, 444, 445), (438, 437, 452, 453), (431, 430, 445, 446), (439, 438, 453, 454), (451, 450, 465, 466), (444, 443, 458, 459), (452, 451, 466, 467), (445, 444, 459, 460), (453, 452, 467, 468), (446, 445, 460, 461), (454, 453, 468, 469), (447, 446, 461, 462), (455, 454, 469, 470), (448, 447, 462, 463), (441, 547, 456), (501, 455, 470), (449, 448, 463, 464), (442, 441, 456, 457), (450, 449, 464, 465), (443, 442, 457, 458), (470, 469, 484, 485), (463, 462, 477, 478), (456, 547, 471), (501, 470, 485), (464, 463, 478, 479), (457, 456, 471, 472), (465, 464, 479, 480), (458, 457, 472, 473), (466, 465, 480, 481), (459, 458, 473, 474), (467, 466, 481, 482), (460, 459, 474, 475), (468, 467, 482, 483), (461, 460, 475, 476), (469, 468, 483, 484), (462, 461, 476, 477), (474, 473, 488, 489), (482, 481, 496, 497), (475, 474, 489, 490), (483, 482, 497, 498), (476, 475, 490, 491), (484, 483, 498, 499), (477, 476, 491, 492), (485, 484, 499, 500), (478, 477, 492, 493), (471, 547, 486), (501, 485, 500), (479, 478, 493, 494), (472, 471, 486, 487), (480, 479, 494, 495), (473, 472, 487, 488), (481, 480, 495, 496), (493, 492, 508, 509), (486, 547, 502), (501, 500, 516), (494, 493, 509, 510), (487, 486, 502, 503), (495, 494, 510, 511), (488, 487, 503, 504), (496, 495, 511, 512), (489, 488, 504, 505), (497, 496, 512, 513), (490, 489, 505, 506), (498, 497, 513, 514), (491, 490, 506, 507), (499, 498, 514, 515), (492, 491, 507, 508), (500, 499, 515, 516), (513, 512, 527, 528), (506, 505, 520, 521), (514, 513, 528, 529), (507, 506, 521, 522), (515, 514, 529, 530), (508, 507, 522, 523), (516, 515, 530, 531), (509, 508, 523, 524), (502, 547, 517), (501, 516, 531), (510, 509, 524, 525), (503, 502, 517, 518), (511, 510, 525, 526), (504, 503, 518, 519), (512, 511, 526, 527), (505, 504, 519, 520), (501, 531, 546), (525, 524, 539, 540), (518, 517, 532, 533), (526, 525, 540, 541), (519, 518, 533, 534), (527, 526, 541, 542), (520, 519, 534, 535), (528, 527, 542, 543), (521, 520, 535, 536), (529, 528, 543, 544), (522, 521, 536, 537), (530, 529, 544, 545), (523, 522, 537, 538), (531, 530, 545, 546), (524, 523, 538, 539), (517, 547, 532), (29, 30, 557, 558), (551, 550, 565, 566), (28, 29, 558, 559), (552, 551, 566, 567), (27, 28, 559, 560), (553, 552, 567, 568), (26, 27, 560, 561), (554, 553, 568, 569), (25, 26, 561, 562), (555, 554, 569, 570), (548, 25, 562, 563), (556, 555, 570, 571), (549, 548, 563, 564), (30, 577, 557), (579, 556, 571), (550, 549, 564, 565), (562, 561, 126, 125), (570, 569, 578, 575), (563, 562, 125, 124), (571, 570, 575, 576), (564, 563, 124, 123), (557, 577, 130), (579, 571, 576), (565, 564, 123, 122), (558, 557, 130, 129), (566, 565, 122, 572), (559, 558, 129, 128), (567, 566, 572, 573), (560, 559, 128, 127), (568, 567, 573, 574), (561, 560, 127, 126), (569, 568, 574, 578), (172, 173, 583, 584), (179, 180, 165, 164), (171, 172, 584, 585), (178, 179, 164, 163), (170, 171, 585, 586), (177, 178, 163, 162), (169, 170, 586, 587), (176, 177, 162, 580), (168, 169, 587, 588), (175, 176, 580, 581), (167, 168, 588, 589), (174, 175, 581, 582), (181, 610, 166), (611, 167, 589), (173, 174, 582, 583), (180, 181, 166, 165), (588, 587, 602, 603), (581, 580, 595, 596), (589, 588, 603, 604), (582, 581, 596, 597), (166, 610, 590), (611, 589, 604), (583, 582, 597, 598), (165, 166, 590, 591), (584, 583, 598, 599), (164, 165, 591, 592), (585, 584, 599, 600), (163, 164, 592, 593), (586, 585, 600, 601), (162, 163, 593, 594), (587, 586, 601, 602), (580, 162, 594, 595)])
_uv = me_sphere.uv_layers.new(name='UVMap')
_uv.uv.foreach_set('vector', [0.75, 0.625, 0.75, 0.6875, 0.75, 0.6875, 0.75, 0.625, 0.75, 0.1875, 0.75, 0.25, 0.75, 0.25, 0.75, 0.1875, 0.5, 0.1875, 0.5, 0.125, 0.5, 0.125, 0.5, 0.1875, 0.75, 0.6875, 0.75, 0.75, 0.75, 0.75, 0.75, 0.6875, 0.75, 0.375, 0.75, 0.4375, 0.75, 0.4375, 0.75, 0.375, 0.5, 0.25, 0.5, 0.1875, 0.5, 0.1875, 0.5, 0.25, 0.75, 0.75, 0.75, 0.8125, 0.75, 0.8125, 0.75, 0.75, 0.75, 0.9375, 0.7344, 1.0, 0.7344, 1.0, 0.75, 0.9375, 0.5, 0.3125, 0.5, 0.25, 0.5, 0.25, 0.5, 0.3125, 0.75, 0.8125, 0.75, 0.875, 0.75, 0.875, 0.75, 0.8125, 0.5, 0.375, 0.5, 0.3125, 0.5, 0.3125, 0.5, 0.375, 0.75, 0.875, 0.75, 0.9375, 0.75, 0.9375, 0.75, 0.875, 0.5, 0.0625, 0.5156, 0.0, 0.5156, 0.0, 0.5, 0.0625, 0.5, 0.4375, 0.5, 0.375, 0.5, 0.375, 0.5, 0.4375, 0.5156, 1.0, 0.5, 0.9375, 0.5, 0.9375, 0.5156, 1.0, 0.5, 0.5, 0.5, 0.4375, 0.5, 0.4375, 0.5, 0.5, 0.5, 0.5625, 0.5, 0.5, 0.5, 0.5, 0.5, 0.5625, 0.5, 0.625, 0.5, 0.5625, 0.5, 0.5625, 0.5, 0.625, 0.75, 0.0625, 0.75, 0.125, 0.75, 0.125, 0.75, 0.0625, 0.5, 0.6875, 0.5, 0.625, 0.5, 0.625, 0.5, 0.6875, 0.75, 0.25, 0.75, 0.3125, 0.75, 0.3125, 0.75, 0.25, 0.5, 0.75, 0.5, 0.6875, 0.5, 0.6875, 0.5, 0.75, 0.75, 0.3125, 0.75, 0.375, 0.75, 0.375, 0.75, 0.3125, 0.5, 0.8125, 0.5, 0.75, 0.5, 0.75, 0.5, 0.8125, 0.75, 0.4375, 0.75, 0.5, 0.75, 0.5, 0.75, 0.4375, 0.75, 0.5, 0.75, 0.5625, 0.75, 0.5625, 0.75, 0.5, 0.5, 0.875, 0.5, 0.8125, 0.5, 0.8125, 0.5, 0.875, 0.7344, 0.0, 0.75, 0.0625, 0.75, 0.0625, 0.7344, 0.0, 0.75, 0.5625, 0.75, 0.625, 0.75, 0.625, 0.75, 0.5625, 0.5, 0.9375, 0.5, 0.875, 0.5, 0.875, 0.5, 0.9375, 0.75, 0.125, 0.75, 0.1875, 0.75, 0.1875, 0.75, 0.125, 0.5, 0.125, 0.5, 0.0625, 0.5, 0.0625, 0.5, 0.125, 0.8438, 0.6875, 0.8438, 0.75, 0.8125, 0.75, 0.8125, 0.6875, 0.8438, 0.25, 0.8438, 0.3125, 0.8125, 0.3125, 0.8125, 0.25, 0.8438, 0.75, 0.8438, 0.8125, 0.8125, 0.8125, 0.8125, 0.75, 0.8438, 0.3125, 0.8438, 0.375, 0.8125, 0.375, 0.8125, 0.3125, 0.8438, 0.8125, 0.8438, 0.875, 0.8125, 0.875, 0.8125, 0.8125, 0.8438, 0.375, 0.8438, 0.4375, 0.8125, 0.4375, 0.8125, 0.375, 0.8438, 0.875, 0.8438, 0.9375, 0.8125, 0.9375, 0.8125, 0.875, 0.8438, 0.4375, 0.8438, 0.5, 0.8125, 0.5, 0.8125, 0.4375, 0.8281, 0.0, 0.8438, 0.0625, 0.8125, 0.0625, 0.8438, 0.9375, 0.8281, 1.0, 0.8125, 0.9375, 0.8438, 0.5, 0.8438, 0.5625, 0.8125, 0.5625, 0.8125, 0.5, 0.8438, 0.0625, 0.8438, 0.125, 0.8125, 0.125, 0.8125, 0.0625, 0.8438, 0.5625, 0.8438, 0.625, 0.8125, 0.625, 0.8125, 0.5625, 0.8438, 0.125, 0.8438, 0.1875, 0.8125, 0.1875, 0.8125, 0.125, 0.8438, 0.625, 0.8438, 0.6875, 0.8125, 0.6875, 0.8125, 0.625, 0.8438, 0.1875, 0.8438, 0.25, 0.8125, 0.25, 0.8125, 0.1875, 0.8594, 0.0, 0.875, 0.0625, 0.8438, 0.0625, 0.875, 0.9375, 0.8594, 1.0, 0.8438, 0.9375, 0.875, 0.5, 0.875, 0.5625, 0.8438, 0.5625, 0.8438, 0.5, 0.875, 0.0625, 0.875, 0.125, 0.8438, 0.125, 0.8438, 0.0625, 0.875, 0.5625, 0.875, 0.625, 0.8438, 0.625, 0.8438, 0.5625, 0.875, 0.125, 0.875, 0.1875, 0.8438, 0.1875, 0.8438, 0.125, 0.875, 0.625, 0.875, 0.6875, 0.8438, 0.6875, 0.8438, 0.625, 0.875, 0.1875, 0.875, 0.25, 0.8438, 0.25, 0.8438, 0.1875, 0.875, 0.6875, 0.875, 0.75, 0.8438, 0.75, 0.8438, 0.6875, 0.875, 0.25, 0.875, 0.3125, 0.8438, 0.3125, 0.8438, 0.25, 0.875, 0.75, 0.875, 0.8125, 0.8438, 0.8125, 0.8438, 0.75, 0.875, 0.3125, 0.875, 0.375, 0.8438, 0.375, 0.8438, 0.3125, 0.875, 0.8125, 0.875, 0.875, 0.8438, 0.875, 0.8438, 0.8125, 0.875, 0.375, 0.875, 0.4375, 0.8438, 0.4375, 0.8438, 0.375, 0.875, 0.875, 0.875, 0.9375, 0.8438, 0.9375, 0.8438, 0.875, 0.875, 0.4375, 0.875, 0.5, 0.8438, 0.5, 0.8438, 0.4375, 0.9062, 0.25, 0.9062, 0.3125, 0.875, 0.3125, 0.875, 0.25, 0.9062, 0.75, 0.9062, 0.8125, 0.875, 0.8125, 0.875, 0.75, 0.9062, 0.3125, 0.9062, 0.375, 0.875, 0.375, 0.875, 0.3125, 0.9062, 0.8125, 0.9063, 0.875, 0.875, 0.875, 0.875, 0.8125, 0.9062, 0.375, 0.9062, 0.4375, 0.875, 0.4375, 0.875, 0.375, 0.9063, 0.875, 0.9063, 0.9375, 0.875, 0.9375, 0.875, 0.875, 0.9062, 0.4375, 0.9062, 0.5, 0.875, 0.5, 0.875, 0.4375, 0.8906, 0.0, 0.9063, 0.0625, 0.875, 0.0625, 0.9063, 0.9375, 0.8906, 1.0, 0.875, 0.9375, 0.9062, 0.5, 0.9062, 0.5625, 0.875, 0.5625, 0.875, 0.5, 0.9063, 0.0625, 0.9063, 0.125, 0.875, 0.125, 0.875, 0.0625, 0.9062, 0.5625, 0.9062, 0.625, 0.875, 0.625, 0.875, 0.5625, 0.9063, 0.125, 0.9062, 0.1875, 0.875, 0.1875, 0.875, 0.125, 0.9062, 0.625, 0.9062, 0.6875, 0.875, 0.6875, 0.875, 0.625, 0.9062, 0.1875, 0.9062, 0.25, 0.875, 0.25, 0.875, 0.1875, 0.9062, 0.6875, 0.9062, 0.75, 0.875, 0.75, 0.875, 0.6875, 0.9375, 0.5, 0.9375, 0.5625, 0.9062, 0.5625, 0.9062, 0.5, 0.9375, 0.0625, 0.9375, 0.125, 0.9063, 0.125, 0.9063, 0.0625, 0.9375, 0.5625, 0.9375, 0.625, 0.9062, 0.625, 0.9062, 0.5625, 0.9375, 0.125, 0.9375, 0.1875, 0.9062, 0.1875, 0.9063, 0.125, 0.9375, 0.625, 0.9375, 0.6875, 0.9062, 0.6875, 0.9062, 0.625, 0.9375, 0.1875, 0.9375, 0.25, 0.9062, 0.25, 0.9062, 0.1875, 0.9375, 0.6875, 0.9375, 0.75, 0.9062, 0.75, 0.9062, 0.6875, 0.9375, 0.25, 0.9375, 0.3125, 0.9062, 0.3125, 0.9062, 0.25, 0.9375, 0.75, 0.9375, 0.8125, 0.9062, 0.8125, 0.9062, 0.75, 0.9375, 0.3125, 0.9375, 0.375, 0.9062, 0.375, 0.9062, 0.3125, 0.9375, 0.8125, 0.9375, 0.875, 0.9063, 0.875, 0.9062, 0.8125, 0.9375, 0.375, 0.9375, 0.4375, 0.9062, 0.4375, 0.9062, 0.375, 0.9375, 0.875, 0.9375, 0.9375, 0.9063, 0.9375, 0.9063, 0.875, 0.9375, 0.4375, 0.9375, 0.5, 0.9062, 0.5, 0.9062, 0.4375, 0.9219, 0.0, 0.9375, 0.0625, 0.9063, 0.0625, 0.9375, 0.9375, 0.9219, 1.0, 0.9063, 0.9375, 0.9688, 0.75, 0.9688, 0.8125, 0.9375, 0.8125, 0.9375, 0.75, 0.9688, 0.3125, 0.9688, 0.375, 0.9375, 0.375, 0.9375, 0.3125, 0.9688, 0.8125, 0.9688, 0.875, 0.9375, 0.875, 0.9375, 0.8125, 0.9688, 0.375, 0.9688, 0.4375, 0.9375, 0.4375, 0.9375, 0.375, 0.9688, 0.875, 0.9688, 0.9375, 0.9375, 0.9375, 0.9375, 0.875, 0.9688, 0.4375, 0.9688, 0.5, 0.9375, 0.5, 0.9375, 0.4375, 0.9531, 0.0, 0.9688, 0.0625, 0.9375, 0.0625, 0.9688, 0.9375, 0.9531, 1.0, 0.9375, 0.9375, 0.9688, 0.5, 0.9688, 0.5625, 0.9375, 0.5625, 0.9375, 0.5, 0.9688, 0.0625, 0.9688, 0.125, 0.9375, 0.125, 0.9375, 0.0625, 0.9688, 0.5625, 0.9688, 0.625, 0.9375, 0.625, 0.9375, 0.5625, 0.9688, 0.125, 0.9688, 0.1875, 0.9375, 0.1875, 0.9375, 0.125, 0.9688, 0.625, 0.9688, 0.6875, 0.9375, 0.6875, 0.9375, 0.625, 0.9688, 0.1875, 0.9688, 0.25, 0.9375, 0.25, 0.9375, 0.1875, 0.9688, 0.6875, 0.9688, 0.75, 0.9375, 0.75, 0.9375, 0.6875, 0.9688, 0.25, 0.9688, 0.3125, 0.9375, 0.3125, 0.9375, 0.25, 1.0, 0.5625, 1.0, 0.625, 0.9688, 0.625, 0.9688, 0.5625, 1.0, 0.125, 1.0, 0.1875, 0.9688, 0.1875, 0.9688, 0.125, 1.0, 0.625, 1.0, 0.6875, 0.9688, 0.6875, 0.9688, 0.625, 1.0, 0.1875, 1.0, 0.25, 0.9688, 0.25, 0.9688, 0.1875, 1.0, 0.6875, 1.0, 0.75, 0.9688, 0.75, 0.9688, 0.6875, 1.0, 0.25, 1.0, 0.3125, 0.9688, 0.3125, 0.9688, 0.25, 1.0, 0.75, 1.0, 0.8125, 0.9688, 0.8125, 0.9688, 0.75, 1.0, 0.3125, 1.0, 0.375, 0.9688, 0.375, 0.9688, 0.3125, 1.0, 0.8125, 1.0, 0.875, 0.9688, 0.875, 0.9688, 0.8125, 1.0, 0.375, 1.0, 0.4375, 0.9688, 0.4375, 0.9688, 0.375, 1.0, 0.875, 1.0, 0.9375, 0.9688, 0.9375, 0.9688, 0.875, 1.0, 0.4375, 1.0, 0.5, 0.9688, 0.5, 0.9688, 0.4375, 0.9844, 0.0, 1.0, 0.0625, 0.9688, 0.0625, 1.0, 0.9375, 0.9844, 1.0, 0.9688, 0.9375, 1.0, 0.5, 1.0, 0.5625, 0.9688, 0.5625, 0.9688, 0.5, 1.0, 0.0625, 1.0, 0.125, 0.9688, 0.125, 0.9688, 0.0625, 0.25, 0.5, 0.25, 0.4375, 0.25, 0.4375, 0.25, 0.5, 0.5, 0.125, 0.5, 0.1875, 0.5, 0.1875, 0.5, 0.125, 0.25, 0.5625, 0.25, 0.5, 0.25, 0.5, 0.25, 0.5625, 0.5, 0.1875, 0.5, 0.25, 0.5, 0.25, 0.5, 0.1875, 0.25, 0.625, 0.25, 0.5625, 0.25, 0.5625, 0.25, 0.625, 0.5, 0.25, 0.5, 0.3125, 0.5, 0.3125, 0.5, 0.25, 0.25, 0.0625, 0.2656, 0.0, 0.2656, 0.0, 0.25, 0.0625, 0.25, 0.6875, 0.25, 0.625, 0.25, 0.625, 0.25, 0.6875, 0.5, 0.3125, 0.5, 0.375, 0.5, 0.375, 0.5, 0.3125, 0.2656, 1.0, 0.25, 0.9375, 0.25, 0.9375, 0.2656, 1.0, 0.5156, 0.0, 0.5, 0.0625, 0.5, 0.0625, 0.5156, 0.0, 0.25, 0.75, 0.25, 0.6875, 0.25, 0.6875, 0.25, 0.75, 0.5, 0.375, 0.5, 0.4375, 0.5, 0.4375, 0.5, 0.375, 0.5, 0.9375, 0.5156, 1.0, 0.5156, 1.0, 0.5, 0.9375, 0.25, 0.8125, 0.25, 0.75, 0.25, 0.75, 0.25, 0.8125, 0.5, 0.4375, 0.5, 0.5, 0.5, 0.5, 0.5, 0.4375, 0.25, 0.875, 0.25, 0.8125, 0.25, 0.8125, 0.25, 0.875, 0.5, 0.5, 0.5, 0.5625, 0.5, 0.5625, 0.5, 0.5, 0.25, 0.9375, 0.25, 0.875, 0.25, 0.875, 0.25, 0.9375, 0.5, 0.5625, 0.5, 0.625, 0.5, 0.625, 0.5, 0.5625, 0.25, 0.125, 0.25, 0.0625, 0.25, 0.0625, 0.25, 0.125, 0.5, 0.625, 0.5, 0.6875, 0.5, 0.6875, 0.5, 0.625, 0.25, 0.1875, 0.25, 0.125, 0.25, 0.125, 0.25, 0.1875, 0.5, 0.6875, 0.5, 0.75, 0.5, 0.75, 0.5, 0.6875, 0.25, 0.25, 0.25, 0.1875, 0.25, 0.1875, 0.25, 0.25, 0.5, 0.75, 0.5, 0.8125, 0.5, 0.8125, 0.5, 0.75, 0.25, 0.3125, 0.25, 0.25, 0.25, 0.25, 0.25, 0.3125, 0.5, 0.8125, 0.5, 0.875, 0.5, 0.875, 0.5, 0.8125, 0.25, 0.375, 0.25, 0.3125, 0.25, 0.3125, 0.25, 0.375, 0.5, 0.875, 0.5, 0.9375, 0.5, 0.9375, 0.5, 0.875, 0.25, 0.4375, 0.25, 0.375, 0.25, 0.375, 0.25, 0.4375, 0.5, 0.0625, 0.5, 0.125, 0.5, 0.125, 0.5, 0.0625, 1.0, 0.8125, 1.0, 0.75, 1.0, 0.75, 1.0, 0.8125, 0.25, 0.4375, 0.25, 0.5, 0.25, 0.5, 0.25, 0.4375, 1.0, 0.875, 1.0, 0.8125, 1.0, 0.8125, 1.0, 0.875, 0.25, 0.5, 0.25, 0.5625, 0.25, 0.5625, 0.25, 0.5, 1.0, 0.0625, 0.9844, 0.0, 0.9844, 0.0, 1.0, 0.0625, 1.0, 0.9375, 1.0, 0.875, 1.0, 0.875, 1.0, 0.9375, 0.25, 0.5625, 0.25, 0.625, 0.25, 0.625, 0.25, 0.5625, 1.0, 0.125, 1.0, 0.0625, 1.0, 0.0625, 1.0, 0.125, 0.9844, 1.0, 1.0, 0.9375, 1.0, 0.9375, 0.9844, 1.0, 0.25, 0.625, 0.25, 0.6875, 0.25, 0.6875, 0.25, 0.625, 1.0, 0.1875, 1.0, 0.125, 1.0, 0.125, 1.0, 0.1875, 0.2656, 0.0, 0.25, 0.0625, 0.25, 0.0625, 0.2656, 0.0, 0.25, 0.6875, 0.25, 0.75, 0.25, 0.75, 0.25, 0.6875, 1.0, 0.25, 1.0, 0.1875, 1.0, 0.1875, 1.0, 0.25, 0.25, 0.9375, 0.2656, 1.0, 0.2656, 1.0, 0.25, 0.9375, 0.25, 0.75, 0.25, 0.8125, 0.25, 0.8125, 0.25, 0.75, 1.0, 0.3125, 1.0, 0.25, 1.0, 0.25, 1.0, 0.3125, 0.25, 0.8125, 0.25, 0.875, 0.25, 0.875, 0.25, 0.8125, 1.0, 0.375, 1.0, 0.3125, 1.0, 0.3125, 1.0, 0.375, 0.25, 0.875, 0.25, 0.9375, 0.25, 0.9375, 0.25, 0.875, 1.0, 0.4375, 1.0, 0.375, 1.0, 0.375, 1.0, 0.4375, 0.25, 0.0625, 0.25, 0.125, 0.25, 0.125, 0.25, 0.0625, 1.0, 0.5, 1.0, 0.4375, 1.0, 0.4375, 1.0, 0.5, 0.25, 0.125, 0.25, 0.1875, 0.25, 0.1875, 0.25, 0.125, 1.0, 0.5625, 1.0, 0.5, 1.0, 0.5, 1.0, 0.5625, 0.25, 0.1875, 0.25, 0.25, 0.25, 0.25, 0.25, 0.1875, 1.0, 0.625, 1.0, 0.5625, 1.0, 0.5625, 1.0, 0.625, 0.25, 0.25, 0.25, 0.3125, 0.25, 0.3125, 0.25, 0.25, 1.0, 0.6875, 1.0, 0.625, 1.0, 0.625, 1.0, 0.6875, 0.25, 0.3125, 0.25, 0.375, 0.25, 0.375, 0.25, 0.3125, 1.0, 0.75, 1.0, 0.6875, 1.0, 0.6875, 1.0, 0.75, 0.25, 0.375, 0.25, 0.4375, 0.25, 0.4375, 0.25, 0.375, 0.5937, 0.6875, 0.5937, 0.75, 0.5625, 0.75, 0.5625, 0.6875, 0.5937, 0.25, 0.5937, 0.3125, 0.5625, 0.3125, 0.5625, 0.25, 0.5937, 0.75, 0.5937, 0.8125, 0.5625, 0.8125, 0.5625, 0.75, 0.5937, 0.3125, 0.5938, 0.375, 0.5625, 0.375, 0.5625, 0.3125, 0.5937, 0.8125, 0.5937, 0.875, 0.5625, 0.875, 0.5625, 0.8125, 0.5938, 0.375, 0.5937, 0.4375, 0.5625, 0.4375, 0.5625, 0.375, 0.5937, 0.875, 0.5937, 0.9375, 0.5625, 0.9375, 0.5625, 0.875, 0.5937, 0.4375, 0.5937, 0.5, 0.5625, 0.5, 0.5625, 0.4375, 0.5781, 0.0, 0.5937, 0.0625, 0.5625, 0.0625, 0.5937, 0.9375, 0.5781, 1.0, 0.5625, 0.9375, 0.5937, 0.5, 0.5937, 0.5625, 0.5625, 0.5625, 0.5625, 0.5, 0.5937, 0.0625, 0.5937, 0.125, 0.5625, 0.125, 0.5625, 0.0625, 0.5937, 0.5625, 0.5937, 0.625, 0.5625, 0.625, 0.5625, 0.5625, 0.5937, 0.125, 0.5937, 0.1875, 0.5625, 0.1875, 0.5625, 0.125, 0.5937, 0.625, 0.5937, 0.6875, 0.5625, 0.6875, 0.5625, 0.625, 0.5937, 0.1875, 0.5937, 0.25, 0.5625, 0.25, 0.5625, 0.1875, 0.6094, 0.0, 0.625, 0.0625, 0.5937, 0.0625, 0.625, 0.9375, 0.6094, 1.0, 0.5937, 0.9375, 0.625, 0.5, 0.625, 0.5625, 0.5937, 0.5625, 0.5937, 0.5, 0.625, 0.0625, 0.625, 0.125, 0.5937, 0.125, 0.5937, 0.0625, 0.625, 0.5625, 0.625, 0.625, 0.5937, 0.625, 0.5937, 0.5625, 0.625, 0.125, 0.625, 0.1875, 0.5937, 0.1875, 0.5937, 0.125, 0.625, 0.625, 0.625, 0.6875, 0.5937, 0.6875, 0.5937, 0.625, 0.625, 0.1875, 0.625, 0.25, 0.5937, 0.25, 0.5937, 0.1875, 0.625, 0.6875, 0.625, 0.75, 0.5937, 0.75, 0.5937, 0.6875, 0.625, 0.25, 0.625, 0.3125, 0.5937, 0.3125, 0.5937, 0.25, 0.625, 0.75, 0.625, 0.8125, 0.5937, 0.8125, 0.5937, 0.75, 0.625, 0.3125, 0.625, 0.375, 0.5938, 0.375, 0.5937, 0.3125, 0.625, 0.8125, 0.625, 0.875, 0.5937, 0.875, 0.5937, 0.8125, 0.625, 0.375, 0.625, 0.4375, 0.5937, 0.4375, 0.5938, 0.375, 0.625, 0.875, 0.625, 0.9375, 0.5937, 0.9375, 0.5937, 0.875, 0.625, 0.4375, 0.625, 0.5, 0.5937, 0.5, 0.5937, 0.4375, 0.6562, 0.25, 0.6562, 0.3125, 0.625, 0.3125, 0.625, 0.25, 0.6562, 0.75, 0.6562, 0.8125, 0.625, 0.8125, 0.625, 0.75, 0.6562, 0.3125, 0.6562, 0.375, 0.625, 0.375, 0.625, 0.3125, 0.6562, 0.8125, 0.6562, 0.875, 0.625, 0.875, 0.625, 0.8125, 0.6562, 0.375, 0.6562, 0.4375, 0.625, 0.4375, 0.625, 0.375, 0.6562, 0.875, 0.6562, 0.9375, 0.625, 0.9375, 0.625, 0.875, 0.6562, 0.4375, 0.6562, 0.5, 0.625, 0.5, 0.625, 0.4375, 0.6406, 0.0, 0.6562, 0.0625, 0.625, 0.0625, 0.6562, 0.9375, 0.6406, 1.0, 0.625, 0.9375, 0.6562, 0.5, 0.6562, 0.5625, 0.625, 0.5625, 0.625, 0.5, 0.6562, 0.0625, 0.6562, 0.125, 0.625, 0.125, 0.625, 0.0625, 0.6562, 0.5625, 0.6562, 0.625, 0.625, 0.625, 0.625, 0.5625, 0.6562, 0.125, 0.6562, 0.1875, 0.625, 0.1875, 0.625, 0.125, 0.6562, 0.625, 0.6562, 0.6875, 0.625, 0.6875, 0.625, 0.625, 0.6562, 0.1875, 0.6562, 0.25, 0.625, 0.25, 0.625, 0.1875, 0.6562, 0.6875, 0.6562, 0.75, 0.625, 0.75, 0.625, 0.6875, 0.6875, 0.5, 0.6875, 0.5625, 0.6562, 0.5625, 0.6562, 0.5, 0.6875, 0.0625, 0.6875, 0.125, 0.6562, 0.125, 0.6562, 0.0625, 0.6875, 0.5625, 0.6875, 0.625, 0.6562, 0.625, 0.6562, 0.5625, 0.6875, 0.125, 0.6875, 0.1875, 0.6562, 0.1875, 0.6562, 0.125, 0.6875, 0.625, 0.6875, 0.6875, 0.6562, 0.6875, 0.6562, 0.625, 0.6875, 0.1875, 0.6875, 0.25, 0.6562, 0.25, 0.6562, 0.1875, 0.6875, 0.6875, 0.6875, 0.75, 0.6562, 0.75, 0.6562, 0.6875, 0.6875, 0.25, 0.6875, 0.3125, 0.6562, 0.3125, 0.6562, 0.25, 0.6875, 0.75, 0.6875, 0.8125, 0.6562, 0.8125, 0.6562, 0.75, 0.6875, 0.3125, 0.6875, 0.375, 0.6562, 0.375, 0.6562, 0.3125, 0.6875, 0.8125, 0.6875, 0.875, 0.6562, 0.875, 0.6562, 0.8125, 0.6875, 0.375, 0.6875, 0.4375, 0.6562, 0.4375, 0.6562, 0.375, 0.6875, 0.875, 0.6875, 0.9375, 0.6562, 0.9375, 0.6562, 0.875, 0.6875, 0.4375, 0.6875, 0.5, 0.6562, 0.5, 0.6562, 0.4375, 0.6719, 0.0, 0.6875, 0.0625, 0.6562, 0.0625, 0.6875, 0.9375, 0.6719, 1.0, 0.6562, 0.9375, 0.7188, 0.75, 0.7188, 0.8125, 0.6875, 0.8125, 0.6875, 0.75, 0.7188, 0.3125, 0.7188, 0.375, 0.6875, 0.375, 0.6875, 0.3125, 0.7188, 0.8125, 0.7188, 0.875, 0.6875, 0.875, 0.6875, 0.8125, 0.7188, 0.375, 0.7188, 0.4375, 0.6875, 0.4375, 0.6875, 0.375, 0.7188, 0.875, 0.7187, 0.9375, 0.6875, 0.9375, 0.6875, 0.875, 0.7188, 0.4375, 0.7188, 0.5, 0.6875, 0.5, 0.6875, 0.4375, 0.7031, 0.0, 0.7187, 0.0625, 0.6875, 0.0625, 0.7187, 0.9375, 0.7031, 1.0, 0.6875, 0.9375, 0.7188, 0.5, 0.7188, 0.5625, 0.6875, 0.5625, 0.6875, 0.5, 0.7187, 0.0625, 0.7188, 0.125, 0.6875, 0.125, 0.6875, 0.0625, 0.7188, 0.5625, 0.7188, 0.625, 0.6875, 0.625, 0.6875, 0.5625, 0.7188, 0.125, 0.7188, 0.1875, 0.6875, 0.1875, 0.6875, 0.125, 0.7188, 0.625, 0.7188, 0.6875, 0.6875, 0.6875, 0.6875, 0.625, 0.7188, 0.1875, 0.7188, 0.25, 0.6875, 0.25, 0.6875, 0.1875, 0.7188, 0.6875, 0.7188, 0.75, 0.6875, 0.75, 0.6875, 0.6875, 0.7188, 0.25, 0.7188, 0.3125, 0.6875, 0.3125, 0.6875, 0.25, 0.75, 0.6875, 0.75, 0.75, 0.7188, 0.75, 0.7188, 0.6875, 0.75, 0.25, 0.75, 0.3125, 0.7188, 0.3125, 0.7188, 0.25, 0.75, 0.75, 0.75, 0.8125, 0.7188, 0.8125, 0.7188, 0.75, 0.75, 0.3125, 0.75, 0.375, 0.7188, 0.375, 0.7188, 0.3125, 0.75, 0.8125, 0.75, 0.875, 0.7188, 0.875, 0.7188, 0.8125, 0.75, 0.375, 0.75, 0.4375, 0.7188, 0.4375, 0.7188, 0.375, 0.75, 0.875, 0.75, 0.9375, 0.7187, 0.9375, 0.7188, 0.875, 0.75, 0.4375, 0.75, 0.5, 0.7188, 0.5, 0.7188, 0.4375, 0.7344, 0.0, 0.75, 0.0625, 0.7187, 0.0625, 0.75, 0.9375, 0.7344, 1.0, 0.7187, 0.9375, 0.75, 0.5, 0.75, 0.5625, 0.7188, 0.5625, 0.7188, 0.5, 0.75, 0.0625, 0.75, 0.125, 0.7188, 0.125, 0.7187, 0.0625, 0.75, 0.5625, 0.75, 0.625, 0.7188, 0.625, 0.7188, 0.5625, 0.75, 0.125, 0.75, 0.1875, 0.7188, 0.1875, 0.7188, 0.125, 0.75, 0.625, 0.75, 0.6875, 0.7188, 0.6875, 0.7188, 0.625, 0.75, 0.1875, 0.75, 0.25, 0.7188, 0.25, 0.7188, 0.1875, 0.75, 0.6875, 0.75, 0.625, 0.75, 0.625, 0.75, 0.6875, 1.0, 0.8125, 1.0, 0.875, 1.0, 0.875, 1.0, 0.8125, 0.75, 0.25, 0.75, 0.1875, 0.75, 0.1875, 0.75, 0.25, 0.9844, 0.0, 1.0, 0.0625, 1.0, 0.0625, 0.9844, 0.0, 0.75, 0.75, 0.75, 0.6875, 0.75, 0.6875, 0.75, 0.75, 1.0, 0.875, 1.0, 0.9375, 1.0, 0.9375, 1.0, 0.875, 0.75, 0.4375, 0.75, 0.375, 0.75, 0.375, 0.75, 0.4375, 1.0, 0.0625, 1.0, 0.125, 1.0, 0.125, 1.0, 0.0625, 1.0, 0.9375, 0.9844, 1.0, 0.9844, 1.0, 1.0, 0.9375, 0.75, 0.8125, 0.75, 0.75, 0.75, 0.75, 0.75, 0.8125, 0.7344, 1.0, 0.75, 0.9375, 0.75, 0.9375, 0.7344, 1.0, 1.0, 0.125, 1.0, 0.1875, 1.0, 0.1875, 1.0, 0.125, 0.75, 0.875, 0.75, 0.8125, 0.75, 0.8125, 0.75, 0.875, 1.0, 0.1875, 1.0, 0.25, 1.0, 0.25, 1.0, 0.1875, 0.75, 0.9375, 0.75, 0.875, 0.75, 0.875, 0.75, 0.9375, 1.0, 0.25, 1.0, 0.3125, 1.0, 0.3125, 1.0, 0.25, 1.0, 0.3125, 1.0, 0.375, 1.0, 0.375, 1.0, 0.3125, 1.0, 0.375, 1.0, 0.4375, 1.0, 0.4375, 1.0, 0.375, 1.0, 0.4375, 1.0, 0.5, 1.0, 0.5, 1.0, 0.4375, 0.75, 0.125, 0.75, 0.0625, 0.75, 0.0625, 0.75, 0.125, 1.0, 0.5, 1.0, 0.5625, 1.0, 0.5625, 1.0, 0.5, 0.75, 0.3125, 0.75, 0.25, 0.75, 0.25, 0.75, 0.3125, 1.0, 0.5625, 1.0, 0.625, 1.0, 0.625, 1.0, 0.5625, 0.75, 0.375, 0.75, 0.3125, 0.75, 0.3125, 0.75, 0.375, 1.0, 0.625, 1.0, 0.6875, 1.0, 0.6875, 1.0, 0.625, 0.75, 0.5, 0.75, 0.4375, 0.75, 0.4375, 0.75, 0.5, 1.0, 0.6875, 1.0, 0.75, 1.0, 0.75, 1.0, 0.6875, 0.75, 0.5625, 0.75, 0.5, 0.75, 0.5, 0.75, 0.5625, 0.75, 0.0625, 0.7344, 0.0, 0.7344, 0.0, 0.75, 0.0625, 0.75, 0.625, 0.75, 0.5625, 0.75, 0.5625, 0.75, 0.625, 1.0, 0.75, 1.0, 0.8125, 1.0, 0.8125, 1.0, 0.75, 0.75, 0.1875, 0.75, 0.125, 0.75, 0.125, 0.75, 0.1875, 0.25, 0.1875, 0.25, 0.25, 0.2187, 0.25, 0.2188, 0.1875, 0.25, 0.625, 0.25, 0.6875, 0.2187, 0.6875, 0.2188, 0.625, 0.25, 0.125, 0.25, 0.1875, 0.2188, 0.1875, 0.2188, 0.125, 0.25, 0.5625, 0.25, 0.625, 0.2188, 0.625, 0.2187, 0.5625, 0.25, 0.0625, 0.25, 0.125, 0.2188, 0.125, 0.2188, 0.0625, 0.25, 0.5, 0.25, 0.5625, 0.2187, 0.5625, 0.2187, 0.5, 0.25, 0.9375, 0.2344, 1.0, 0.2188, 0.9375, 0.2344, 0.0, 0.25, 0.0625, 0.2188, 0.0625, 0.25, 0.4375, 0.25, 0.5, 0.2187, 0.5, 0.2187, 0.4375, 0.25, 0.875, 0.25, 0.9375, 0.2188, 0.9375, 0.2188, 0.875, 0.25, 0.375, 0.25, 0.4375, 0.2187, 0.4375, 0.2188, 0.375, 0.25, 0.8125, 0.25, 0.875, 0.2188, 0.875, 0.2188, 0.8125, 0.25, 0.3125, 0.25, 0.375, 0.2188, 0.375, 0.2187, 0.3125, 0.25, 0.75, 0.25, 0.8125, 0.2188, 0.8125, 0.2187, 0.75, 0.25, 0.25, 0.25, 0.3125, 0.2187, 0.3125, 0.2187, 0.25, 0.25, 0.6875, 0.25, 0.75, 0.2187, 0.75, 0.2187, 0.6875, 0.2188, 0.875, 0.2188, 0.9375, 0.1875, 0.9375, 0.1875, 0.875, 0.2188, 0.375, 0.2187, 0.4375, 0.1875, 0.4375, 0.1875, 0.375, 0.2188, 0.8125, 0.2188, 0.875, 0.1875, 0.875, 0.1875, 0.8125, 0.2187, 0.3125, 0.2188, 0.375, 0.1875, 0.375, 0.1875, 0.3125, 0.2187, 0.75, 0.2188, 0.8125, 0.1875, 0.8125, 0.1875, 0.75, 0.2187, 0.25, 0.2187, 0.3125, 0.1875, 0.3125, 0.1875, 0.25, 0.2187, 0.6875, 0.2187, 0.75, 0.1875, 0.75, 0.1875, 0.6875, 0.2188, 0.1875, 0.2187, 0.25, 0.1875, 0.25, 0.1875, 0.1875, 0.2188, 0.625, 0.2187, 0.6875, 0.1875, 0.6875, 0.1875, 0.625, 0.2188, 0.125, 0.2188, 0.1875, 0.1875, 0.1875, 0.1875, 0.125, 0.2187, 0.5625, 0.2188, 0.625, 0.1875, 0.625, 0.1875, 0.5625, 0.2188, 0.0625, 0.2188, 0.125, 0.1875, 0.125, 0.1875, 0.0625, 0.2187, 0.5, 0.2187, 0.5625, 0.1875, 0.5625, 0.1875, 0.5, 0.2188, 0.9375, 0.2031, 1.0, 0.1875, 0.9375, 0.2031, 0.0, 0.2188, 0.0625, 0.1875, 0.0625, 0.2187, 0.4375, 0.2187, 0.5, 0.1875, 0.5, 0.1875, 0.4375, 0.1875, 0.625, 0.1875, 0.6875, 0.1562, 0.6875, 0.1563, 0.625, 0.1875, 0.125, 0.1875, 0.1875, 0.1563, 0.1875, 0.1563, 0.125, 0.1875, 0.5625, 0.1875, 0.625, 0.1563, 0.625, 0.1562, 0.5625, 0.1875, 0.0625, 0.1875, 0.125, 0.1563, 0.125, 0.1563, 0.0625, 0.1875, 0.5, 0.1875, 0.5625, 0.1562, 0.5625, 0.1562, 0.5, 0.1875, 0.9375, 0.1719, 1.0, 0.1563, 0.9375, 0.1719, 0.0, 0.1875, 0.0625, 0.1563, 0.0625, 0.1875, 0.4375, 0.1875, 0.5, 0.1562, 0.5, 0.1562, 0.4375, 0.1875, 0.875, 0.1875, 0.9375, 0.1563, 0.9375, 0.1563, 0.875, 0.1875, 0.375, 0.1875, 0.4375, 0.1562, 0.4375, 0.1563, 0.375, 0.1875, 0.8125, 0.1875, 0.875, 0.1563, 0.875, 0.1563, 0.8125, 0.1875, 0.3125, 0.1875, 0.375, 0.1563, 0.375, 0.1562, 0.3125, 0.1875, 0.75, 0.1875, 0.8125, 0.1563, 0.8125, 0.1563, 0.75, 0.1875, 0.25, 0.1875, 0.3125, 0.1562, 0.3125, 0.1563, 0.25, 0.1875, 0.6875, 0.1875, 0.75, 0.1563, 0.75, 0.1562, 0.6875, 0.1875, 0.1875, 0.1875, 0.25, 0.1563, 0.25, 0.1563, 0.1875, 0.1563, 0.375, 0.1562, 0.4375, 0.125, 0.4375, 0.125, 0.375, 0.1563, 0.8125, 0.1563, 0.875, 0.125, 0.875, 0.125, 0.8125, 0.1562, 0.3125, 0.1563, 0.375, 0.125, 0.375, 0.125, 0.3125, 0.1563, 0.75, 0.1563, 0.8125, 0.125, 0.8125, 0.125, 0.75, 0.1563, 0.25, 0.1562, 0.3125, 0.125, 0.3125, 0.125, 0.25, 0.1562, 0.6875, 0.1563, 0.75, 0.125, 0.75, 0.125, 0.6875, 0.1563, 0.1875, 0.1563, 0.25, 0.125, 0.25, 0.125, 0.1875, 0.1563, 0.625, 0.1562, 0.6875, 0.125, 0.6875, 0.125, 0.625, 0.1563, 0.125, 0.1563, 0.1875, 0.125, 0.1875, 0.125, 0.125, 0.1562, 0.5625, 0.1563, 0.625, 0.125, 0.625, 0.125, 0.5625, 0.1563, 0.0625, 0.1563, 0.125, 0.125, 0.125, 0.125, 0.0625, 0.1562, 0.5, 0.1562, 0.5625, 0.125, 0.5625, 0.125, 0.5, 0.1563, 0.9375, 0.1406, 1.0, 0.125, 0.9375, 0.1406, 0.0, 0.1563, 0.0625, 0.125, 0.0625, 0.1562, 0.4375, 0.1562, 0.5, 0.125, 0.5, 0.125, 0.4375, 0.1563, 0.875, 0.1563, 0.9375, 0.125, 0.9375, 0.125, 0.875, 0.125, 0.125, 0.125, 0.1875, 0.09375, 0.1875, 0.09375, 0.125, 0.125, 0.5625, 0.125, 0.625, 0.09375, 0.625, 0.09375, 0.5625, 0.125, 0.0625, 0.125, 0.125, 0.09375, 0.125, 0.09375, 0.0625, 0.125, 0.5, 0.125, 0.5625, 0.09375, 0.5625, 0.09375, 0.5, 0.125, 0.9375, 0.1094, 1.0, 0.09375, 0.9375, 0.1094, 0.0, 0.125, 0.0625, 0.09375, 0.0625, 0.125, 0.4375, 0.125, 0.5, 0.09375, 0.5, 0.09375, 0.4375, 0.125, 0.875, 0.125, 0.9375, 0.09375, 0.9375, 0.09375, 0.875, 0.125, 0.375, 0.125, 0.4375, 0.09375, 0.4375, 0.09375, 0.375, 0.125, 0.8125, 0.125, 0.875, 0.09375, 0.875, 0.09375, 0.8125, 0.125, 0.3125, 0.125, 0.375, 0.09375, 0.375, 0.09375, 0.3125, 0.125, 0.75, 0.125, 0.8125, 0.09375, 0.8125, 0.09375, 0.75, 0.125, 0.25, 0.125, 0.3125, 0.09375, 0.3125, 0.09375, 0.25, 0.125, 0.6875, 0.125, 0.75, 0.09375, 0.75, 0.09375, 0.6875, 0.125, 0.1875, 0.125, 0.25, 0.09375, 0.25, 0.09375, 0.1875, 0.125, 0.625, 0.125, 0.6875, 0.09375, 0.6875, 0.09375, 0.625, 0.09375, 0.8125, 0.09375, 0.875, 0.0625, 0.875, 0.0625, 0.8125, 0.09375, 0.3125, 0.09375, 0.375, 0.0625, 0.375, 0.0625, 0.3125, 0.09375, 0.75, 0.09375, 0.8125, 0.0625, 0.8125, 0.0625, 0.75, 0.09375, 0.25, 0.09375, 0.3125, 0.0625, 0.3125, 0.0625, 0.25, 0.09375, 0.6875, 0.09375, 0.75, 0.0625, 0.75, 0.0625, 0.6875, 0.09375, 0.1875, 0.09375, 0.25, 0.0625, 0.25, 0.0625, 0.1875, 0.09375, 0.625, 0.09375, 0.6875, 0.0625, 0.6875, 0.0625, 0.625, 0.09375, 0.125, 0.09375, 0.1875, 0.0625, 0.1875, 0.0625, 0.125, 0.09375, 0.5625, 0.09375, 0.625, 0.0625, 0.625, 0.0625, 0.5625, 0.09375, 0.0625, 0.09375, 0.125, 0.0625, 0.125, 0.0625, 0.0625, 0.09375, 0.5, 0.09375, 0.5625, 0.0625, 0.5625, 0.0625, 0.5, 0.09375, 0.9375, 0.07813, 1.0, 0.0625, 0.9375, 0.07813, 0.0, 0.09375, 0.0625, 0.0625, 0.0625, 0.09375, 0.4375, 0.09375, 0.5, 0.0625, 0.5, 0.0625, 0.4375, 0.09375, 0.875, 0.09375, 0.9375, 0.0625, 0.9375, 0.0625, 0.875, 0.09375, 0.375, 0.09375, 0.4375, 0.0625, 0.4375, 0.0625, 0.375, 0.0625, 0.5625, 0.0625, 0.625, 0.03125, 0.625, 0.03125, 0.5625, 0.0625, 0.0625, 0.0625, 0.125, 0.03125, 0.125, 0.03125, 0.0625, 0.0625, 0.5, 0.0625, 0.5625, 0.03125, 0.5625, 0.03125, 0.5, 0.0625, 0.9375, 0.04688, 1.0, 0.03125, 0.9375, 0.04688, 0.0, 0.0625, 0.0625, 0.03125, 0.0625, 0.0625, 0.4375, 0.0625, 0.5, 0.03125, 0.5, 0.03125, 0.4375, 0.0625, 0.875, 0.0625, 0.9375, 0.03125, 0.9375, 0.03125, 0.875, 0.0625, 0.375, 0.0625, 0.4375, 0.03125, 0.4375, 0.03125, 0.375, 0.0625, 0.8125, 0.0625, 0.875, 0.03125, 0.875, 0.03125, 0.8125, 0.0625, 0.3125, 0.0625, 0.375, 0.03125, 0.375, 0.03125, 0.3125, 0.0625, 0.75, 0.0625, 0.8125, 0.03125, 0.8125, 0.03125, 0.75, 0.0625, 0.25, 0.0625, 0.3125, 0.03125, 0.3125, 0.03125, 0.25, 0.0625, 0.6875, 0.0625, 0.75, 0.03125, 0.75, 0.03125, 0.6875, 0.0625, 0.1875, 0.0625, 0.25, 0.03125, 0.25, 0.03125, 0.1875, 0.0625, 0.625, 0.0625, 0.6875, 0.03125, 0.6875, 0.03125, 0.625, 0.0625, 0.125, 0.0625, 0.1875, 0.03125, 0.1875, 0.03125, 0.125, 0.03125, 0.3125, 0.03125, 0.375, 5.96e-08, 0.375, 0.0, 0.3125, 0.03125, 0.75, 0.03125, 0.8125, 5.96e-08, 0.8125, 0.0, 0.75, 0.03125, 0.25, 0.03125, 0.3125, 0.0, 0.3125, 0.0, 0.25, 0.03125, 0.6875, 0.03125, 0.75, 0.0, 0.75, 0.0, 0.6875, 0.03125, 0.1875, 0.03125, 0.25, 0.0, 0.25, 5.96e-08, 0.1875, 0.03125, 0.625, 0.03125, 0.6875, 0.0, 0.6875, 5.96e-08, 0.625, 0.03125, 0.125, 0.03125, 0.1875, 5.96e-08, 0.1875, 8.941e-08, 0.125, 0.03125, 0.5625, 0.03125, 0.625, 5.96e-08, 0.625, 0.0, 0.5625, 0.03125, 0.0625, 0.03125, 0.125, 8.941e-08, 0.125, 2.384e-07, 0.0625, 0.03125, 0.5, 0.03125, 0.5625, 0.0, 0.5625, 0.0, 0.5, 0.03125, 0.9375, 0.01563, 1.0, 2.384e-07, 0.9375, 0.01563, 0.0, 0.03125, 0.0625, 2.384e-07, 0.0625, 0.03125, 0.4375, 0.03125, 0.5, 0.0, 0.5, 0.0, 0.4375, 0.03125, 0.875, 0.03125, 0.9375, 2.384e-07, 0.9375, 8.941e-08, 0.875, 0.03125, 0.375, 0.03125, 0.4375, 0.0, 0.4375, 5.96e-08, 0.375, 0.03125, 0.8125, 0.03125, 0.875, 8.941e-08, 0.875, 5.96e-08, 0.8125, 0.5, 0.8125, 0.5, 0.875, 0.4687, 0.875, 0.4687, 0.8125, 0.5, 0.3125, 0.5, 0.375, 0.4687, 0.375, 0.4687, 0.3125, 0.5, 0.75, 0.5, 0.8125, 0.4687, 0.8125, 0.4687, 0.75, 0.5, 0.25, 0.5, 0.3125, 0.4687, 0.3125, 0.4687, 0.25, 0.5, 0.6875, 0.5, 0.75, 0.4687, 0.75, 0.4687, 0.6875, 0.5, 0.1875, 0.5, 0.25, 0.4687, 0.25, 0.4687, 0.1875, 0.5, 0.625, 0.5, 0.6875, 0.4687, 0.6875, 0.4687, 0.625, 0.5, 0.125, 0.5, 0.1875, 0.4687, 0.1875, 0.4687, 0.125, 0.5, 0.5625, 0.5, 0.625, 0.4687, 0.625, 0.4687, 0.5625, 0.5, 0.0625, 0.5, 0.125, 0.4687, 0.125, 0.4687, 0.0625, 0.5, 0.5, 0.5, 0.5625, 0.4687, 0.5625, 0.4687, 0.5, 0.5, 0.9375, 0.4844, 1.0, 0.4687, 0.9375, 0.4844, 0.0, 0.5, 0.0625, 0.4687, 0.0625, 0.5, 0.4375, 0.5, 0.5, 0.4687, 0.5, 0.4687, 0.4375, 0.5, 0.875, 0.5, 0.9375, 0.4687, 0.9375, 0.4687, 0.875, 0.5, 0.375, 0.5, 0.4375, 0.4687, 0.4375, 0.4687, 0.375, 0.4687, 0.5625, 0.4687, 0.625, 0.4375, 0.625, 0.4375, 0.5625, 0.4687, 0.0625, 0.4687, 0.125, 0.4375, 0.125, 0.4375, 0.0625, 0.4687, 0.5, 0.4687, 0.5625, 0.4375, 0.5625, 0.4375, 0.5, 0.4687, 0.9375, 0.4531, 1.0, 0.4375, 0.9375, 0.4531, 0.0, 0.4687, 0.0625, 0.4375, 0.0625, 0.4687, 0.4375, 0.4687, 0.5, 0.4375, 0.5, 0.4375, 0.4375, 0.4687, 0.875, 0.4687, 0.9375, 0.4375, 0.9375, 0.4375, 0.875, 0.4687, 0.375, 0.4687, 0.4375, 0.4375, 0.4375, 0.4375, 0.375, 0.4687, 0.8125, 0.4687, 0.875, 0.4375, 0.875, 0.4375, 0.8125, 0.4687, 0.3125, 0.4687, 0.375, 0.4375, 0.375, 0.4375, 0.3125, 0.4687, 0.75, 0.4687, 0.8125, 0.4375, 0.8125, 0.4375, 0.75, 0.4687, 0.25, 0.4687, 0.3125, 0.4375, 0.3125, 0.4375, 0.25, 0.4687, 0.6875, 0.4687, 0.75, 0.4375, 0.75, 0.4375, 0.6875, 0.4687, 0.1875, 0.4687, 0.25, 0.4375, 0.25, 0.4375, 0.1875, 0.4687, 0.625, 0.4687, 0.6875, 0.4375, 0.6875, 0.4375, 0.625, 0.4687, 0.125, 0.4687, 0.1875, 0.4375, 0.1875, 0.4375, 0.125, 0.4375, 0.3125, 0.4375, 0.375, 0.4062, 0.375, 0.4062, 0.3125, 0.4375, 0.75, 0.4375, 0.8125, 0.4062, 0.8125, 0.4062, 0.75, 0.4375, 0.25, 0.4375, 0.3125, 0.4062, 0.3125, 0.4062, 0.25, 0.4375, 0.6875, 0.4375, 0.75, 0.4062, 0.75, 0.4062, 0.6875, 0.4375, 0.1875, 0.4375, 0.25, 0.4062, 0.25, 0.4062, 0.1875, 0.4375, 0.625, 0.4375, 0.6875, 0.4062, 0.6875, 0.4062, 0.625, 0.4375, 0.125, 0.4375, 0.1875, 0.4062, 0.1875, 0.4062, 0.125, 0.4375, 0.5625, 0.4375, 0.625, 0.4062, 0.625, 0.4062, 0.5625, 0.4375, 0.0625, 0.4375, 0.125, 0.4062, 0.125, 0.4062, 0.0625, 0.4375, 0.5, 0.4375, 0.5625, 0.4062, 0.5625, 0.4062, 0.5, 0.4375, 0.9375, 0.4219, 1.0, 0.4062, 0.9375, 0.4219, 0.0, 0.4375, 0.0625, 0.4062, 0.0625, 0.4375, 0.4375, 0.4375, 0.5, 0.4062, 0.5, 0.4062, 0.4375, 0.4375, 0.875, 0.4375, 0.9375, 0.4062, 0.9375, 0.4062, 0.875, 0.4375, 0.375, 0.4375, 0.4375, 0.4062, 0.4375, 0.4062, 0.375, 0.4375, 0.8125, 0.4375, 0.875, 0.4062, 0.875, 0.4062, 0.8125, 0.4062, 0.0625, 0.4062, 0.125, 0.375, 0.125, 0.375, 0.0625, 0.4062, 0.5, 0.4062, 0.5625, 0.375, 0.5625, 0.375, 0.5, 0.4062, 0.9375, 0.3906, 1.0, 0.375, 0.9375, 0.3906, 0.0, 0.4062, 0.0625, 0.375, 0.0625, 0.4062, 0.4375, 0.4062, 0.5, 0.375, 0.5, 0.375, 0.4375, 0.4062, 0.875, 0.4062, 0.9375, 0.375, 0.9375, 0.375, 0.875, 0.4062, 0.375, 0.4062, 0.4375, 0.375, 0.4375, 0.375, 0.375, 0.4062, 0.8125, 0.4062, 0.875, 0.375, 0.875, 0.375, 0.8125, 0.4062, 0.3125, 0.4062, 0.375, 0.375, 0.375, 0.375, 0.3125, 0.4062, 0.75, 0.4062, 0.8125, 0.375, 0.8125, 0.375, 0.75, 0.4062, 0.25, 0.4062, 0.3125, 0.375, 0.3125, 0.375, 0.25, 0.4062, 0.6875, 0.4062, 0.75, 0.375, 0.75, 0.375, 0.6875, 0.4062, 0.1875, 0.4062, 0.25, 0.375, 0.25, 0.375, 0.1875, 0.4062, 0.625, 0.4062, 0.6875, 0.375, 0.6875, 0.375, 0.625, 0.4062, 0.125, 0.4062, 0.1875, 0.375, 0.1875, 0.375, 0.125, 0.4062, 0.5625, 0.4062, 0.625, 0.375, 0.625, 0.375, 0.5625, 0.375, 0.75, 0.375, 0.8125, 0.3437, 0.8125, 0.3437, 0.75, 0.375, 0.25, 0.375, 0.3125, 0.3437, 0.3125, 0.3437, 0.25, 0.375, 0.6875, 0.375, 0.75, 0.3437, 0.75, 0.3437, 0.6875, 0.375, 0.1875, 0.375, 0.25, 0.3437, 0.25, 0.3437, 0.1875, 0.375, 0.625, 0.375, 0.6875, 0.3437, 0.6875, 0.3437, 0.625, 0.375, 0.125, 0.375, 0.1875, 0.3437, 0.1875, 0.3437, 0.125, 0.375, 0.5625, 0.375, 0.625, 0.3437, 0.625, 0.3437, 0.5625, 0.375, 0.0625, 0.375, 0.125, 0.3437, 0.125, 0.3437, 0.0625, 0.375, 0.5, 0.375, 0.5625, 0.3437, 0.5625, 0.3437, 0.5, 0.375, 0.9375, 0.3594, 1.0, 0.3437, 0.9375, 0.3594, 0.0, 0.375, 0.0625, 0.3437, 0.0625, 0.375, 0.4375, 0.375, 0.5, 0.3437, 0.5, 0.3437, 0.4375, 0.375, 0.875, 0.375, 0.9375, 0.3437, 0.9375, 0.3437, 0.875, 0.375, 0.375, 0.375, 0.4375, 0.3437, 0.4375, 0.3437, 0.375, 0.375, 0.8125, 0.375, 0.875, 0.3437, 0.875, 0.3437, 0.8125, 0.375, 0.3125, 0.375, 0.375, 0.3437, 0.375, 0.3437, 0.3125, 0.3437, 0.5, 0.3437, 0.5625, 0.3125, 0.5625, 0.3125, 0.5, 0.3437, 0.9375, 0.3281, 1.0, 0.3125, 0.9375, 0.3281, 0.0, 0.3437, 0.0625, 0.3125, 0.0625, 0.3437, 0.4375, 0.3437, 0.5, 0.3125, 0.5, 0.3125, 0.4375, 0.3437, 0.875, 0.3437, 0.9375, 0.3125, 0.9375, 0.3125, 0.875, 0.3437, 0.375, 0.3437, 0.4375, 0.3125, 0.4375, 0.3125, 0.375, 0.3437, 0.8125, 0.3437, 0.875, 0.3125, 0.875, 0.3125, 0.8125, 0.3437, 0.3125, 0.3437, 0.375, 0.3125, 0.375, 0.3125, 0.3125, 0.3437, 0.75, 0.3437, 0.8125, 0.3125, 0.8125, 0.3125, 0.75, 0.3437, 0.25, 0.3437, 0.3125, 0.3125, 0.3125, 0.3125, 0.25, 0.3437, 0.6875, 0.3437, 0.75, 0.3125, 0.75, 0.3125, 0.6875, 0.3437, 0.1875, 0.3437, 0.25, 0.3125, 0.25, 0.3125, 0.1875, 0.3437, 0.625, 0.3437, 0.6875, 0.3125, 0.6875, 0.3125, 0.625, 0.3437, 0.125, 0.3437, 0.1875, 0.3125, 0.1875, 0.3125, 0.125, 0.3437, 0.5625, 0.3437, 0.625, 0.3125, 0.625, 0.3125, 0.5625, 0.3437, 0.0625, 0.3437, 0.125, 0.3125, 0.125, 0.3125, 0.0625, 0.3125, 0.25, 0.3125, 0.3125, 0.2812, 0.3125, 0.2812, 0.25, 0.3125, 0.6875, 0.3125, 0.75, 0.2812, 0.75, 0.2812, 0.6875, 0.3125, 0.1875, 0.3125, 0.25, 0.2812, 0.25, 0.2812, 0.1875, 0.3125, 0.625, 0.3125, 0.6875, 0.2812, 0.6875, 0.2812, 0.625, 0.3125, 0.125, 0.3125, 0.1875, 0.2812, 0.1875, 0.2812, 0.125, 0.3125, 0.5625, 0.3125, 0.625, 0.2812, 0.625, 0.2812, 0.5625, 0.3125, 0.0625, 0.3125, 0.125, 0.2812, 0.125, 0.2812, 0.0625, 0.3125, 0.5, 0.3125, 0.5625, 0.2812, 0.5625, 0.2812, 0.5, 0.3125, 0.9375, 0.2969, 1.0, 0.2812, 0.9375, 0.2969, 0.0, 0.3125, 0.0625, 0.2812, 0.0625, 0.3125, 0.4375, 0.3125, 0.5, 0.2812, 0.5, 0.2812, 0.4375, 0.3125, 0.875, 0.3125, 0.9375, 0.2812, 0.9375, 0.2812, 0.875, 0.3125, 0.375, 0.3125, 0.4375, 0.2812, 0.4375, 0.2812, 0.375, 0.3125, 0.8125, 0.3125, 0.875, 0.2812, 0.875, 0.2812, 0.8125, 0.3125, 0.3125, 0.3125, 0.375, 0.2812, 0.375, 0.2812, 0.3125, 0.3125, 0.75, 0.3125, 0.8125, 0.2812, 0.8125, 0.2812, 0.75, 0.2656, 0.0, 0.2812, 0.0625, 0.25, 0.0625, 0.2812, 0.4375, 0.2812, 0.5, 0.25, 0.5, 0.25, 0.4375, 0.2812, 0.875, 0.2812, 0.9375, 0.25, 0.9375, 0.25, 0.875, 0.2812, 0.375, 0.2812, 0.4375, 0.25, 0.4375, 0.25, 0.375, 0.2812, 0.8125, 0.2812, 0.875, 0.25, 0.875, 0.25, 0.8125, 0.2812, 0.3125, 0.2812, 0.375, 0.25, 0.375, 0.25, 0.3125, 0.2812, 0.75, 0.2812, 0.8125, 0.25, 0.8125, 0.25, 0.75, 0.2812, 0.25, 0.2812, 0.3125, 0.25, 0.3125, 0.25, 0.25, 0.2812, 0.6875, 0.2812, 0.75, 0.25, 0.75, 0.25, 0.6875, 0.2812, 0.1875, 0.2812, 0.25, 0.25, 0.25, 0.25, 0.1875, 0.2812, 0.625, 0.2812, 0.6875, 0.25, 0.6875, 0.25, 0.625, 0.2812, 0.125, 0.2812, 0.1875, 0.25, 0.1875, 0.25, 0.125, 0.2812, 0.5625, 0.2812, 0.625, 0.25, 0.625, 0.25, 0.5625, 0.2812, 0.0625, 0.2812, 0.125, 0.25, 0.125, 0.25, 0.0625, 0.2812, 0.5, 0.2812, 0.5625, 0.25, 0.5625, 0.25, 0.5, 0.2812, 0.9375, 0.2656, 1.0, 0.25, 0.9375, 0.8125, 0.875, 0.8125, 0.9375, 0.7812, 0.9375, 0.7812, 0.875, 0.8125, 0.375, 0.8125, 0.4375, 0.7812, 0.4375, 0.7812, 0.375, 0.8125, 0.8125, 0.8125, 0.875, 0.7812, 0.875, 0.7812, 0.8125, 0.8125, 0.3125, 0.8125, 0.375, 0.7812, 0.375, 0.7812, 0.3125, 0.8125, 0.75, 0.8125, 0.8125, 0.7812, 0.8125, 0.7812, 0.75, 0.8125, 0.25, 0.8125, 0.3125, 0.7812, 0.3125, 0.7812, 0.25, 0.8125, 0.6875, 0.8125, 0.75, 0.7812, 0.75, 0.7812, 0.6875, 0.8125, 0.1875, 0.8125, 0.25, 0.7812, 0.25, 0.7812, 0.1875, 0.8125, 0.625, 0.8125, 0.6875, 0.7812, 0.6875, 0.7812, 0.625, 0.8125, 0.125, 0.8125, 0.1875, 0.7812, 0.1875, 0.7812, 0.125, 0.8125, 0.5625, 0.8125, 0.625, 0.7812, 0.625, 0.7812, 0.5625, 0.8125, 0.0625, 0.8125, 0.125, 0.7812, 0.125, 0.7812, 0.0625, 0.8125, 0.5, 0.8125, 0.5625, 0.7812, 0.5625, 0.7812, 0.5, 0.8125, 0.9375, 0.7969, 1.0, 0.7812, 0.9375, 0.7969, 0.0, 0.8125, 0.0625, 0.7812, 0.0625, 0.8125, 0.4375, 0.8125, 0.5, 0.7812, 0.5, 0.7812, 0.4375, 0.7812, 0.625, 0.7812, 0.6875, 0.75, 0.6875, 0.75, 0.625, 0.7812, 0.125, 0.7812, 0.1875, 0.75, 0.1875, 0.75, 0.125, 0.7812, 0.5625, 0.7812, 0.625, 0.75, 0.625, 0.75, 0.5625, 0.7812, 0.0625, 0.7812, 0.125, 0.75, 0.125, 0.75, 0.0625, 0.7812, 0.5, 0.7812, 0.5625, 0.75, 0.5625, 0.75, 0.5, 0.7812, 0.9375, 0.7656, 1.0, 0.75, 0.9375, 0.7656, 0.0, 0.7812, 0.0625, 0.75, 0.0625, 0.7812, 0.4375, 0.7812, 0.5, 0.75, 0.5, 0.75, 0.4375, 0.7812, 0.875, 0.7812, 0.9375, 0.75, 0.9375, 0.75, 0.875, 0.7812, 0.375, 0.7812, 0.4375, 0.75, 0.4375, 0.75, 0.375, 0.7812, 0.8125, 0.7812, 0.875, 0.75, 0.875, 0.75, 0.8125, 0.7812, 0.3125, 0.7812, 0.375, 0.75, 0.375, 0.75, 0.3125, 0.7812, 0.75, 0.7812, 0.8125, 0.75, 0.8125, 0.75, 0.75, 0.7812, 0.25, 0.7812, 0.3125, 0.75, 0.3125, 0.75, 0.25, 0.7812, 0.6875, 0.7812, 0.75, 0.75, 0.75, 0.75, 0.6875, 0.7812, 0.1875, 0.7812, 0.25, 0.75, 0.25, 0.75, 0.1875, 0.5625, 0.375, 0.5625, 0.4375, 0.5312, 0.4375, 0.5312, 0.375, 0.5625, 0.8125, 0.5625, 0.875, 0.5312, 0.875, 0.5312, 0.8125, 0.5625, 0.3125, 0.5625, 0.375, 0.5312, 0.375, 0.5312, 0.3125, 0.5625, 0.75, 0.5625, 0.8125, 0.5312, 0.8125, 0.5312, 0.75, 0.5625, 0.25, 0.5625, 0.3125, 0.5312, 0.3125, 0.5312, 0.25, 0.5625, 0.6875, 0.5625, 0.75, 0.5312, 0.75, 0.5312, 0.6875, 0.5625, 0.1875, 0.5625, 0.25, 0.5312, 0.25, 0.5312, 0.1875, 0.5625, 0.625, 0.5625, 0.6875, 0.5312, 0.6875, 0.5312, 0.625, 0.5625, 0.125, 0.5625, 0.1875, 0.5312, 0.1875, 0.5312, 0.125, 0.5625, 0.5625, 0.5625, 0.625, 0.5312, 0.625, 0.5312, 0.5625, 0.5625, 0.0625, 0.5625, 0.125, 0.5312, 0.125, 0.5312, 0.0625, 0.5625, 0.5, 0.5625, 0.5625, 0.5312, 0.5625, 0.5312, 0.5, 0.5625, 0.9375, 0.5469, 1.0, 0.5312, 0.9375, 0.5469, 0.0, 0.5625, 0.0625, 0.5312, 0.0625, 0.5625, 0.4375, 0.5625, 0.5, 0.5312, 0.5, 0.5312, 0.4375, 0.5625, 0.875, 0.5625, 0.9375, 0.5312, 0.9375, 0.5312, 0.875, 0.5312, 0.125, 0.5312, 0.1875, 0.5, 0.1875, 0.5, 0.125, 0.5312, 0.5625, 0.5312, 0.625, 0.5, 0.625, 0.5, 0.5625, 0.5312, 0.0625, 0.5312, 0.125, 0.5, 0.125, 0.5, 0.0625, 0.5312, 0.5, 0.5312, 0.5625, 0.5, 0.5625, 0.5, 0.5, 0.5312, 0.9375, 0.5156, 1.0, 0.5, 0.9375, 0.5156, 0.0, 0.5312, 0.0625, 0.5, 0.0625, 0.5312, 0.4375, 0.5312, 0.5, 0.5, 0.5, 0.5, 0.4375, 0.5312, 0.875, 0.5312, 0.9375, 0.5, 0.9375, 0.5, 0.875, 0.5312, 0.375, 0.5312, 0.4375, 0.5, 0.4375, 0.5, 0.375, 0.5312, 0.8125, 0.5312, 0.875, 0.5, 0.875, 0.5, 0.8125, 0.5312, 0.3125, 0.5312, 0.375, 0.5, 0.375, 0.5, 0.3125, 0.5312, 0.75, 0.5312, 0.8125, 0.5, 0.8125, 0.5, 0.75, 0.5312, 0.25, 0.5312, 0.3125, 0.5, 0.3125, 0.5, 0.25, 0.5312, 0.6875, 0.5312, 0.75, 0.5, 0.75, 0.5, 0.6875, 0.5312, 0.1875, 0.5312, 0.25, 0.5, 0.25, 0.5, 0.1875, 0.5312, 0.625, 0.5312, 0.6875, 0.5, 0.6875, 0.5, 0.625])
me_sphere.materials.append(mat_material_009)
me_sphere.use_remesh_fix_poles = True
me_sphere.use_remesh_preserve_attributes = False
me_sphere.use_mirror_vertex_groups = False
me_sphere.update()
me_cube_016 = bpy.data.meshes.new('Cube.016')
me_cube_016.from_pydata([(-1.0, -0.9497, -0.342), (-1.0, -1.05, 0.342), (-1.0, 0.9497, -0.342), (-1.0, 1.05, 0.342), (1.0, -0.9497, -0.342), (1.0, -1.05, 0.342), (1.0, 0.9497, -0.342), (1.0, 1.05, 0.342), (-1.0, 0.0, 4.484), (-1.0, 0.0, 6.484), (1.0, 0.0, 4.484), (1.0, 0.0, 6.484), (-1.0, -1.01, -3.455), (-1.0, -1.111, -2.771), (1.0, -1.01, -3.455), (1.0, -1.111, -2.771), (-1.0, 1.008, -3.324), (-1.0, 1.108, -2.64), (1.0, 1.008, -3.324), (1.0, 1.108, -2.64)], [], [(8, 9, 3, 2), (3, 7, 19, 17), (10, 11, 5, 4), (4, 5, 15, 14), (8, 10, 4, 0), (11, 9, 1, 5), (7, 3, 9, 11), (2, 6, 10, 8), (6, 7, 11, 10), (0, 1, 9, 8), (14, 15, 13, 12), (1, 0, 12, 13), (0, 4, 14, 12), (5, 1, 13, 15), (16, 17, 19, 18), (2, 3, 17, 16), (7, 6, 18, 19), (6, 2, 16, 18)])
_uv = me_cube_016.uv_layers.new(name='UVMap')
_uv.uv.foreach_set('vector', [0.375, 0.125, 0.625, 0.125, 0.625, 0.25, 0.375, 0.25, 0.875, 0.5, 0.625, 0.5, 0.625, 0.5, 0.875, 0.5, 0.375, 0.625, 0.625, 0.625, 0.625, 0.75, 0.375, 0.75, 0.375, 0.75, 0.625, 0.75, 0.625, 0.75, 0.375, 0.75, 0.125, 0.625, 0.375, 0.625, 0.375, 0.75, 0.125, 0.75, 0.625, 0.625, 0.875, 0.625, 0.875, 0.75, 0.625, 0.75, 0.625, 0.5, 0.875, 0.5, 0.875, 0.625, 0.625, 0.625, 0.125, 0.5, 0.375, 0.5, 0.375, 0.625, 0.125, 0.625, 0.375, 0.5, 0.625, 0.5, 0.625, 0.625, 0.375, 0.625, 0.375, 0.0, 0.625, 0.0, 0.625, 0.125, 0.375, 0.125, 0.375, 0.75, 0.625, 0.75, 0.625, 1.0, 0.375, 1.0, 0.625, 0.0, 0.375, 0.0, 0.375, 0.0, 0.625, 0.0, 0.125, 0.75, 0.375, 0.75, 0.375, 0.75, 0.125, 0.75, 0.625, 0.75, 0.875, 0.75, 0.875, 0.75, 0.625, 0.75, 0.375, 0.25, 0.625, 0.25, 0.625, 0.5, 0.375, 0.5, 0.375, 0.25, 0.625, 0.25, 0.625, 0.25, 0.375, 0.25, 0.625, 0.5, 0.375, 0.5, 0.375, 0.5, 0.625, 0.5, 0.375, 0.5, 0.125, 0.5, 0.125, 0.5, 0.375, 0.5])
me_cube_016.materials.append(mat_material_002)
me_cube_016.use_remesh_fix_poles = True
me_cube_016.use_remesh_preserve_attributes = False
me_cube_016.use_mirror_vertex_groups = False
me_cube_016.update()
me_cube_017 = bpy.data.meshes.new('Cube.017')
me_cube_017.from_pydata([(-1.0, -0.9497, -0.342), (-1.0, -1.05, 0.342), (-1.0, 0.9497, -0.342), (-1.0, 1.05, 0.342), (1.0, -0.9497, -0.342), (1.0, -1.05, 0.342), (1.0, 0.9497, -0.342), (1.0, 1.05, 0.342), (-1.0, 0.0, 4.484), (-1.0, 0.0, 6.484), (1.0, 0.0, 4.484), (1.0, 0.0, 6.484), (-1.0, -1.01, -3.455), (-1.0, -1.111, -2.771), (1.0, -1.01, -3.455), (1.0, -1.111, -2.771), (-1.0, 1.008, -3.324), (-1.0, 1.108, -2.64), (1.0, 1.008, -3.324), (1.0, 1.108, -2.64)], [], [(8, 9, 3, 2), (3, 7, 19, 17), (10, 11, 5, 4), (4, 5, 15, 14), (8, 10, 4, 0), (11, 9, 1, 5), (7, 3, 9, 11), (2, 6, 10, 8), (6, 7, 11, 10), (0, 1, 9, 8), (14, 15, 13, 12), (1, 0, 12, 13), (0, 4, 14, 12), (5, 1, 13, 15), (16, 17, 19, 18), (2, 3, 17, 16), (7, 6, 18, 19), (6, 2, 16, 18)])
_uv = me_cube_017.uv_layers.new(name='UVMap')
_uv.uv.foreach_set('vector', [0.375, 0.125, 0.625, 0.125, 0.625, 0.25, 0.375, 0.25, 0.875, 0.5, 0.625, 0.5, 0.625, 0.5, 0.875, 0.5, 0.375, 0.625, 0.625, 0.625, 0.625, 0.75, 0.375, 0.75, 0.375, 0.75, 0.625, 0.75, 0.625, 0.75, 0.375, 0.75, 0.125, 0.625, 0.375, 0.625, 0.375, 0.75, 0.125, 0.75, 0.625, 0.625, 0.875, 0.625, 0.875, 0.75, 0.625, 0.75, 0.625, 0.5, 0.875, 0.5, 0.875, 0.625, 0.625, 0.625, 0.125, 0.5, 0.375, 0.5, 0.375, 0.625, 0.125, 0.625, 0.375, 0.5, 0.625, 0.5, 0.625, 0.625, 0.375, 0.625, 0.375, 0.0, 0.625, 0.0, 0.625, 0.125, 0.375, 0.125, 0.375, 0.75, 0.625, 0.75, 0.625, 1.0, 0.375, 1.0, 0.625, 0.0, 0.375, 0.0, 0.375, 0.0, 0.625, 0.0, 0.125, 0.75, 0.375, 0.75, 0.375, 0.75, 0.125, 0.75, 0.625, 0.75, 0.875, 0.75, 0.875, 0.75, 0.625, 0.75, 0.375, 0.25, 0.625, 0.25, 0.625, 0.5, 0.375, 0.5, 0.375, 0.25, 0.625, 0.25, 0.625, 0.25, 0.375, 0.25, 0.625, 0.5, 0.375, 0.5, 0.375, 0.5, 0.625, 0.5, 0.375, 0.5, 0.125, 0.5, 0.125, 0.5, 0.375, 0.5])
me_cube_017.materials.append(mat_material_001)
me_cube_017.use_remesh_fix_poles = True
me_cube_017.use_remesh_preserve_attributes = False
me_cube_017.use_mirror_vertex_groups = False
me_cube_017.update()
me_cube_018 = bpy.data.meshes.new('Cube.018')
me_cube_018.from_pydata([(-1.0, -0.9497, -0.342), (-1.0, -1.05, 0.342), (-1.0, 0.9497, -0.342), (-1.0, 1.05, 0.342), (1.0, -0.9497, -0.342), (1.0, -1.05, 0.342), (1.0, 0.9497, -0.342), (1.0, 1.05, 0.342), (-1.0, 0.0, 4.484), (-1.0, 0.0, 6.484), (1.0, 0.0, 4.484), (1.0, 0.0, 6.484), (-1.0, -1.01, -3.455), (-1.0, -1.111, -2.771), (1.0, -1.01, -3.455), (1.0, -1.111, -2.771), (-1.0, 1.008, -3.324), (-1.0, 1.108, -2.64), (1.0, 1.008, -3.324), (1.0, 1.108, -2.64)], [], [(8, 9, 3, 2), (3, 7, 19, 17), (10, 11, 5, 4), (4, 5, 15, 14), (8, 10, 4, 0), (11, 9, 1, 5), (7, 3, 9, 11), (2, 6, 10, 8), (6, 7, 11, 10), (0, 1, 9, 8), (14, 15, 13, 12), (1, 0, 12, 13), (0, 4, 14, 12), (5, 1, 13, 15), (16, 17, 19, 18), (2, 3, 17, 16), (7, 6, 18, 19), (6, 2, 16, 18)])
_uv = me_cube_018.uv_layers.new(name='UVMap')
_uv.uv.foreach_set('vector', [0.375, 0.125, 0.625, 0.125, 0.625, 0.25, 0.375, 0.25, 0.875, 0.5, 0.625, 0.5, 0.625, 0.5, 0.875, 0.5, 0.375, 0.625, 0.625, 0.625, 0.625, 0.75, 0.375, 0.75, 0.375, 0.75, 0.625, 0.75, 0.625, 0.75, 0.375, 0.75, 0.125, 0.625, 0.375, 0.625, 0.375, 0.75, 0.125, 0.75, 0.625, 0.625, 0.875, 0.625, 0.875, 0.75, 0.625, 0.75, 0.625, 0.5, 0.875, 0.5, 0.875, 0.625, 0.625, 0.625, 0.125, 0.5, 0.375, 0.5, 0.375, 0.625, 0.125, 0.625, 0.375, 0.5, 0.625, 0.5, 0.625, 0.625, 0.375, 0.625, 0.375, 0.0, 0.625, 0.0, 0.625, 0.125, 0.375, 0.125, 0.375, 0.75, 0.625, 0.75, 0.625, 1.0, 0.375, 1.0, 0.625, 0.0, 0.375, 0.0, 0.375, 0.0, 0.625, 0.0, 0.125, 0.75, 0.375, 0.75, 0.375, 0.75, 0.125, 0.75, 0.625, 0.75, 0.875, 0.75, 0.875, 0.75, 0.625, 0.75, 0.375, 0.25, 0.625, 0.25, 0.625, 0.5, 0.375, 0.5, 0.375, 0.25, 0.625, 0.25, 0.625, 0.25, 0.375, 0.25, 0.625, 0.5, 0.375, 0.5, 0.375, 0.5, 0.625, 0.5, 0.375, 0.5, 0.125, 0.5, 0.125, 0.5, 0.375, 0.5])
me_cube_018.materials.append(mat_material_004)
me_cube_018.use_remesh_fix_poles = True
me_cube_018.use_remesh_preserve_attributes = False
me_cube_018.use_mirror_vertex_groups = False
me_cube_018.update()
me_cube_019 = bpy.data.meshes.new('Cube.019')
me_cube_019.from_pydata([(-1.0, -0.9497, -0.342), (-1.0, -1.05, 0.342), (-1.0, 0.9497, -0.342), (-1.0, 1.05, 0.342), (1.0, -0.9497, -0.342), (1.0, -1.05, 0.342), (1.0, 0.9497, -0.342), (1.0, 1.05, 0.342), (-1.0, 0.0, 4.484), (-1.0, 0.0, 6.484), (1.0, 0.0, 4.484), (1.0, 0.0, 6.484), (-1.0, -1.01, -3.455), (-1.0, -1.111, -2.771), (1.0, -1.01, -3.455), (1.0, -1.111, -2.771), (-1.0, 1.008, -3.324), (-1.0, 1.108, -2.64), (1.0, 1.008, -3.324), (1.0, 1.108, -2.64)], [], [(8, 9, 3, 2), (3, 7, 19, 17), (10, 11, 5, 4), (4, 5, 15, 14), (8, 10, 4, 0), (11, 9, 1, 5), (7, 3, 9, 11), (2, 6, 10, 8), (6, 7, 11, 10), (0, 1, 9, 8), (14, 15, 13, 12), (1, 0, 12, 13), (0, 4, 14, 12), (5, 1, 13, 15), (16, 17, 19, 18), (2, 3, 17, 16), (7, 6, 18, 19), (6, 2, 16, 18)])
_uv = me_cube_019.uv_layers.new(name='UVMap')
_uv.uv.foreach_set('vector', [0.375, 0.125, 0.625, 0.125, 0.625, 0.25, 0.375, 0.25, 0.875, 0.5, 0.625, 0.5, 0.625, 0.5, 0.875, 0.5, 0.375, 0.625, 0.625, 0.625, 0.625, 0.75, 0.375, 0.75, 0.375, 0.75, 0.625, 0.75, 0.625, 0.75, 0.375, 0.75, 0.125, 0.625, 0.375, 0.625, 0.375, 0.75, 0.125, 0.75, 0.625, 0.625, 0.875, 0.625, 0.875, 0.75, 0.625, 0.75, 0.625, 0.5, 0.875, 0.5, 0.875, 0.625, 0.625, 0.625, 0.125, 0.5, 0.375, 0.5, 0.375, 0.625, 0.125, 0.625, 0.375, 0.5, 0.625, 0.5, 0.625, 0.625, 0.375, 0.625, 0.375, 0.0, 0.625, 0.0, 0.625, 0.125, 0.375, 0.125, 0.375, 0.75, 0.625, 0.75, 0.625, 1.0, 0.375, 1.0, 0.625, 0.0, 0.375, 0.0, 0.375, 0.0, 0.625, 0.0, 0.125, 0.75, 0.375, 0.75, 0.375, 0.75, 0.125, 0.75, 0.625, 0.75, 0.875, 0.75, 0.875, 0.75, 0.625, 0.75, 0.375, 0.25, 0.625, 0.25, 0.625, 0.5, 0.375, 0.5, 0.375, 0.25, 0.625, 0.25, 0.625, 0.25, 0.375, 0.25, 0.625, 0.5, 0.375, 0.5, 0.375, 0.5, 0.625, 0.5, 0.375, 0.5, 0.125, 0.5, 0.125, 0.5, 0.375, 0.5])
me_cube_019.materials.append(mat_material_008)
me_cube_019.use_remesh_fix_poles = True
me_cube_019.use_remesh_preserve_attributes = False
me_cube_019.use_mirror_vertex_groups = False
me_cube_019.update()
me_cube_020 = bpy.data.meshes.new('Cube.020')
me_cube_020.from_pydata([(-1.0, -0.9497, -0.342), (-1.0, -1.05, 0.342), (-1.0, 0.9497, -0.342), (-1.0, 1.05, 0.342), (1.0, -0.9497, -0.342), (1.0, -1.05, 0.342), (1.0, 0.9497, -0.342), (1.0, 1.05, 0.342), (-1.0, 0.0, 4.484), (-1.0, 0.0, 6.484), (1.0, 0.0, 4.484), (1.0, 0.0, 6.484), (-1.0, -1.01, -3.455), (-1.0, -1.111, -2.771), (1.0, -1.01, -3.455), (1.0, -1.111, -2.771), (-1.0, 1.008, -3.324), (-1.0, 1.108, -2.64), (1.0, 1.008, -3.324), (1.0, 1.108, -2.64)], [], [(8, 9, 3, 2), (3, 7, 19, 17), (10, 11, 5, 4), (4, 5, 15, 14), (8, 10, 4, 0), (11, 9, 1, 5), (7, 3, 9, 11), (2, 6, 10, 8), (6, 7, 11, 10), (0, 1, 9, 8), (14, 15, 13, 12), (1, 0, 12, 13), (0, 4, 14, 12), (5, 1, 13, 15), (16, 17, 19, 18), (2, 3, 17, 16), (7, 6, 18, 19), (6, 2, 16, 18)])
_uv = me_cube_020.uv_layers.new(name='UVMap')
_uv.uv.foreach_set('vector', [0.375, 0.125, 0.625, 0.125, 0.625, 0.25, 0.375, 0.25, 0.875, 0.5, 0.625, 0.5, 0.625, 0.5, 0.875, 0.5, 0.375, 0.625, 0.625, 0.625, 0.625, 0.75, 0.375, 0.75, 0.375, 0.75, 0.625, 0.75, 0.625, 0.75, 0.375, 0.75, 0.125, 0.625, 0.375, 0.625, 0.375, 0.75, 0.125, 0.75, 0.625, 0.625, 0.875, 0.625, 0.875, 0.75, 0.625, 0.75, 0.625, 0.5, 0.875, 0.5, 0.875, 0.625, 0.625, 0.625, 0.125, 0.5, 0.375, 0.5, 0.375, 0.625, 0.125, 0.625, 0.375, 0.5, 0.625, 0.5, 0.625, 0.625, 0.375, 0.625, 0.375, 0.0, 0.625, 0.0, 0.625, 0.125, 0.375, 0.125, 0.375, 0.75, 0.625, 0.75, 0.625, 1.0, 0.375, 1.0, 0.625, 0.0, 0.375, 0.0, 0.375, 0.0, 0.625, 0.0, 0.125, 0.75, 0.375, 0.75, 0.375, 0.75, 0.125, 0.75, 0.625, 0.75, 0.875, 0.75, 0.875, 0.75, 0.625, 0.75, 0.375, 0.25, 0.625, 0.25, 0.625, 0.5, 0.375, 0.5, 0.375, 0.25, 0.625, 0.25, 0.625, 0.25, 0.375, 0.25, 0.625, 0.5, 0.375, 0.5, 0.375, 0.5, 0.625, 0.5, 0.375, 0.5, 0.125, 0.5, 0.125, 0.5, 0.375, 0.5])
me_cube_020.materials.append(mat_material_006)
me_cube_020.use_remesh_fix_poles = True
me_cube_020.use_remesh_preserve_attributes = False
me_cube_020.use_mirror_vertex_groups = False
me_cube_020.update()
me_cube_021 = bpy.data.meshes.new('Cube.021')
me_cube_021.from_pydata([(-1.0, -0.9497, -0.342), (-1.0, -1.05, 0.342), (-1.0, 0.9497, -0.342), (-1.0, 1.05, 0.342), (1.0, -0.9497, -0.342), (1.0, -1.05, 0.342), (1.0, 0.9497, -0.342), (1.0, 1.05, 0.342), (-1.0, 0.0, 4.484), (-1.0, 0.0, 6.484), (1.0, 0.0, 4.484), (1.0, 0.0, 6.484), (-1.0, -1.01, -3.455), (-1.0, -1.111, -2.771), (1.0, -1.01, -3.455), (1.0, -1.111, -2.771), (-1.0, 1.008, -3.324), (-1.0, 1.108, -2.64), (1.0, 1.008, -3.324), (1.0, 1.108, -2.64)], [], [(8, 9, 3, 2), (3, 7, 19, 17), (10, 11, 5, 4), (4, 5, 15, 14), (8, 10, 4, 0), (11, 9, 1, 5), (7, 3, 9, 11), (2, 6, 10, 8), (6, 7, 11, 10), (0, 1, 9, 8), (14, 15, 13, 12), (1, 0, 12, 13), (0, 4, 14, 12), (5, 1, 13, 15), (16, 17, 19, 18), (2, 3, 17, 16), (7, 6, 18, 19), (6, 2, 16, 18)])
_uv = me_cube_021.uv_layers.new(name='UVMap')
_uv.uv.foreach_set('vector', [0.375, 0.125, 0.625, 0.125, 0.625, 0.25, 0.375, 0.25, 0.875, 0.5, 0.625, 0.5, 0.625, 0.5, 0.875, 0.5, 0.375, 0.625, 0.625, 0.625, 0.625, 0.75, 0.375, 0.75, 0.375, 0.75, 0.625, 0.75, 0.625, 0.75, 0.375, 0.75, 0.125, 0.625, 0.375, 0.625, 0.375, 0.75, 0.125, 0.75, 0.625, 0.625, 0.875, 0.625, 0.875, 0.75, 0.625, 0.75, 0.625, 0.5, 0.875, 0.5, 0.875, 0.625, 0.625, 0.625, 0.125, 0.5, 0.375, 0.5, 0.375, 0.625, 0.125, 0.625, 0.375, 0.5, 0.625, 0.5, 0.625, 0.625, 0.375, 0.625, 0.375, 0.0, 0.625, 0.0, 0.625, 0.125, 0.375, 0.125, 0.375, 0.75, 0.625, 0.75, 0.625, 1.0, 0.375, 1.0, 0.625, 0.0, 0.375, 0.0, 0.375, 0.0, 0.625, 0.0, 0.125, 0.75, 0.375, 0.75, 0.375, 0.75, 0.125, 0.75, 0.625, 0.75, 0.875, 0.75, 0.875, 0.75, 0.625, 0.75, 0.375, 0.25, 0.625, 0.25, 0.625, 0.5, 0.375, 0.5, 0.375, 0.25, 0.625, 0.25, 0.625, 0.25, 0.375, 0.25, 0.625, 0.5, 0.375, 0.5, 0.375, 0.5, 0.625, 0.5, 0.375, 0.5, 0.125, 0.5, 0.125, 0.5, 0.375, 0.5])
me_cube_021.materials.append(mat_material_005)
me_cube_021.use_remesh_fix_poles = True
me_cube_021.use_remesh_preserve_attributes = False
me_cube_021.use_mirror_vertex_groups = False
me_cube_021.update()
me_cube_022 = bpy.data.meshes.new('Cube.022')
me_cube_022.from_pydata([(-1.0, -0.9497, -0.342), (-1.0, -1.05, 0.342), (-1.0, 0.9497, -0.342), (-1.0, 1.05, 0.342), (1.0, -0.9497, -0.342), (1.0, -1.05, 0.342), (1.0, 0.9497, -0.342), (1.0, 1.05, 0.342), (-1.0, 0.0, 4.484), (-1.0, 0.0, 6.484), (1.0, 0.0, 4.484), (1.0, 0.0, 6.484), (-1.0, -1.01, -3.455), (-1.0, -1.111, -2.771), (1.0, -1.01, -3.455), (1.0, -1.111, -2.771), (-1.0, 1.008, -3.324), (-1.0, 1.108, -2.64), (1.0, 1.008, -3.324), (1.0, 1.108, -2.64)], [], [(8, 9, 3, 2), (3, 7, 19, 17), (10, 11, 5, 4), (4, 5, 15, 14), (8, 10, 4, 0), (11, 9, 1, 5), (7, 3, 9, 11), (2, 6, 10, 8), (6, 7, 11, 10), (0, 1, 9, 8), (14, 15, 13, 12), (1, 0, 12, 13), (0, 4, 14, 12), (5, 1, 13, 15), (16, 17, 19, 18), (2, 3, 17, 16), (7, 6, 18, 19), (6, 2, 16, 18)])
_uv = me_cube_022.uv_layers.new(name='UVMap')
_uv.uv.foreach_set('vector', [0.375, 0.125, 0.625, 0.125, 0.625, 0.25, 0.375, 0.25, 0.875, 0.5, 0.625, 0.5, 0.625, 0.5, 0.875, 0.5, 0.375, 0.625, 0.625, 0.625, 0.625, 0.75, 0.375, 0.75, 0.375, 0.75, 0.625, 0.75, 0.625, 0.75, 0.375, 0.75, 0.125, 0.625, 0.375, 0.625, 0.375, 0.75, 0.125, 0.75, 0.625, 0.625, 0.875, 0.625, 0.875, 0.75, 0.625, 0.75, 0.625, 0.5, 0.875, 0.5, 0.875, 0.625, 0.625, 0.625, 0.125, 0.5, 0.375, 0.5, 0.375, 0.625, 0.125, 0.625, 0.375, 0.5, 0.625, 0.5, 0.625, 0.625, 0.375, 0.625, 0.375, 0.0, 0.625, 0.0, 0.625, 0.125, 0.375, 0.125, 0.375, 0.75, 0.625, 0.75, 0.625, 1.0, 0.375, 1.0, 0.625, 0.0, 0.375, 0.0, 0.375, 0.0, 0.625, 0.0, 0.125, 0.75, 0.375, 0.75, 0.375, 0.75, 0.125, 0.75, 0.625, 0.75, 0.875, 0.75, 0.875, 0.75, 0.625, 0.75, 0.375, 0.25, 0.625, 0.25, 0.625, 0.5, 0.375, 0.5, 0.375, 0.25, 0.625, 0.25, 0.625, 0.25, 0.375, 0.25, 0.625, 0.5, 0.375, 0.5, 0.375, 0.5, 0.625, 0.5, 0.375, 0.5, 0.125, 0.5, 0.125, 0.5, 0.375, 0.5])
me_cube_022.materials.append(mat_material_007)
me_cube_022.use_remesh_fix_poles = True
me_cube_022.use_remesh_preserve_attributes = False
me_cube_022.use_mirror_vertex_groups = False
me_cube_022.update()
me_cube_023 = bpy.data.meshes.new('Cube.023')
me_cube_023.from_pydata([(-1.0, -0.9497, -0.342), (-1.0, -1.05, 0.342), (-1.0, 0.9497, -0.342), (-1.0, 1.05, 0.342), (1.0, -0.9497, -0.342), (1.0, -1.05, 0.342), (1.0, 0.9497, -0.342), (1.0, 1.05, 0.342), (-1.0, 0.0, 4.484), (-1.0, 0.0, 6.484), (1.0, 0.0, 4.484), (1.0, 0.0, 6.484), (-1.0, -1.01, -3.455), (-1.0, -1.111, -2.771), (1.0, -1.01, -3.455), (1.0, -1.111, -2.771), (-1.0, 1.008, -3.324), (-1.0, 1.108, -2.64), (1.0, 1.008, -3.324), (1.0, 1.108, -2.64)], [], [(8, 9, 3, 2), (3, 7, 19, 17), (10, 11, 5, 4), (4, 5, 15, 14), (8, 10, 4, 0), (11, 9, 1, 5), (7, 3, 9, 11), (2, 6, 10, 8), (6, 7, 11, 10), (0, 1, 9, 8), (14, 15, 13, 12), (1, 0, 12, 13), (0, 4, 14, 12), (5, 1, 13, 15), (16, 17, 19, 18), (2, 3, 17, 16), (7, 6, 18, 19), (6, 2, 16, 18)])
_uv = me_cube_023.uv_layers.new(name='UVMap')
_uv.uv.foreach_set('vector', [0.375, 0.125, 0.625, 0.125, 0.625, 0.25, 0.375, 0.25, 0.875, 0.5, 0.625, 0.5, 0.625, 0.5, 0.875, 0.5, 0.375, 0.625, 0.625, 0.625, 0.625, 0.75, 0.375, 0.75, 0.375, 0.75, 0.625, 0.75, 0.625, 0.75, 0.375, 0.75, 0.125, 0.625, 0.375, 0.625, 0.375, 0.75, 0.125, 0.75, 0.625, 0.625, 0.875, 0.625, 0.875, 0.75, 0.625, 0.75, 0.625, 0.5, 0.875, 0.5, 0.875, 0.625, 0.625, 0.625, 0.125, 0.5, 0.375, 0.5, 0.375, 0.625, 0.125, 0.625, 0.375, 0.5, 0.625, 0.5, 0.625, 0.625, 0.375, 0.625, 0.375, 0.0, 0.625, 0.0, 0.625, 0.125, 0.375, 0.125, 0.375, 0.75, 0.625, 0.75, 0.625, 1.0, 0.375, 1.0, 0.625, 0.0, 0.375, 0.0, 0.375, 0.0, 0.625, 0.0, 0.125, 0.75, 0.375, 0.75, 0.375, 0.75, 0.125, 0.75, 0.625, 0.75, 0.875, 0.75, 0.875, 0.75, 0.625, 0.75, 0.375, 0.25, 0.625, 0.25, 0.625, 0.5, 0.375, 0.5, 0.375, 0.25, 0.625, 0.25, 0.625, 0.25, 0.375, 0.25, 0.625, 0.5, 0.375, 0.5, 0.375, 0.5, 0.625, 0.5, 0.375, 0.5, 0.125, 0.5, 0.125, 0.5, 0.375, 0.5])
me_cube_023.materials.append(mat_material_003)
me_cube_023.use_remesh_fix_poles = True
me_cube_023.use_remesh_preserve_attributes = False
me_cube_023.use_mirror_vertex_groups = False
me_cube_023.update()

# ---- objects
ob_light = bpy.data.objects.new('Light', light_light)
ob_camera = bpy.data.objects.new('Camera', cam_camera)
ob_sphere = bpy.data.objects.new('Sphere', me_sphere)
ob_cube_007 = bpy.data.objects.new('Cube.007', me_cube_016)
ob_cube_001 = bpy.data.objects.new('Cube.001', me_cube_017)
ob_cube_002 = bpy.data.objects.new('Cube.002', me_cube_018)
ob_cube_003 = bpy.data.objects.new('Cube.003', me_cube_019)
ob_cube_004 = bpy.data.objects.new('Cube.004', me_cube_020)
ob_cube_005 = bpy.data.objects.new('Cube.005', me_cube_021)
ob_cube_006 = bpy.data.objects.new('Cube.006', me_cube_022)
ob_cube_008 = bpy.data.objects.new('Cube.008', me_cube_023)

# ---- transforms, parenting, visibility, modifiers, constraints
ob_light.location = (1.284, 0.3173, 2.457)
ob_light.rotation_euler = (0.6503, 0.05522, 1.866)
ob_light.scale = (0.2386, 0.2386, 0.2386)
ob_light.lock_rotations_4d = False
ob_light.empty_display_type = 'ARROWS'
ob_light.color = (0.0, 0.0, 0.0, 0.0)
ob_light.lineart.crease_threshold = 0.0
ob_camera.location = (7.359, -6.926, 4.958)
ob_camera.rotation_euler = (1.109, 0.0, 0.8149)
ob_camera.lock_rotations_4d = False
ob_camera.empty_display_type = 'ARROWS'
ob_camera.color = (0.0, 0.0, 0.0, 0.0)
ob_camera.display_type = 'WIRE'
ob_camera.lineart.crease_threshold = 0.0
ob_sphere.location = (0.3109, 0.07738, 1.048)
ob_sphere.scale = (0.2386, 0.2386, 0.2386)
ob_sphere.lineart.crease_threshold = 0.0
_m = ob_sphere.modifiers.new('Subdivision', 'SUBSURF')
_m.uv_smooth = 'PRESERVE_CORNERS'
ob_cube_007.location = (0.3111, 0.06229, 1.29)
ob_cube_007.rotation_euler = (0.0, -0.0, 1.571)
ob_cube_007.scale = (0.005385, 0.04811, 0.002576)
ob_cube_007.lineart.crease_threshold = 0.0
_m = ob_cube_007.modifiers.new('Subdivision', 'SUBSURF')
_m.uv_smooth = 'PRESERVE_CORNERS'
ob_cube_001.location = (0.3103, 0.09448, 1.289)
ob_cube_001.rotation_euler = (0.0, -0.0, 1.571)
ob_cube_001.scale = (0.005385, 0.04811, 0.002576)
ob_cube_001.lineart.crease_threshold = 0.0
_m = ob_cube_001.modifiers.new('Subdivision', 'SUBSURF')
_m.uv_smooth = 'PRESERVE_CORNERS'
ob_cube_002.location = (0.3114, -0.01454, 1.282)
ob_cube_002.rotation_euler = (0.0, -0.0, 1.571)
ob_cube_002.scale = (0.005385, 0.04811, 0.002576)
ob_cube_002.lineart.crease_threshold = 0.0
_m = ob_cube_002.modifiers.new('Subdivision', 'SUBSURF')
_m.uv_smooth = 'PRESERVE_CORNERS'
ob_cube_003.location = (0.3099, 0.2077, 1.275)
ob_cube_003.rotation_euler = (0.0, -0.0, 1.571)
ob_cube_003.scale = (0.005385, 0.04811, 0.002576)
ob_cube_003.lineart.crease_threshold = 0.0
_m = ob_cube_003.modifiers.new('Subdivision', 'SUBSURF')
_m.uv_smooth = 'PRESERVE_CORNERS'
ob_cube_004.location = (0.3116, 0.1344, 1.286)
ob_cube_004.rotation_euler = (0.0, -0.0, 1.571)
ob_cube_004.scale = (0.005385, 0.04811, 0.002576)
ob_cube_004.lineart.crease_threshold = 0.0
_m = ob_cube_004.modifiers.new('Subdivision', 'SUBSURF')
_m.uv_smooth = 'PRESERVE_CORNERS'
ob_cube_005.location = (0.3112, -0.05526, 1.274)
ob_cube_005.rotation_euler = (0.0, -0.0, 1.571)
ob_cube_005.scale = (0.005385, 0.04811, 0.002576)
ob_cube_005.lineart.crease_threshold = 0.0
_m = ob_cube_005.modifiers.new('Subdivision', 'SUBSURF')
_m.uv_smooth = 'PRESERVE_CORNERS'
ob_cube_006.location = (0.3122, 0.1679, 1.282)
ob_cube_006.rotation_euler = (0.0, -0.0, 1.571)
ob_cube_006.scale = (0.005385, 0.04811, 0.002576)
ob_cube_006.lineart.crease_threshold = 0.0
_m = ob_cube_006.modifiers.new('Subdivision', 'SUBSURF')
_m.uv_smooth = 'PRESERVE_CORNERS'
ob_cube_008.location = (0.3108, 0.02469, 1.287)
ob_cube_008.rotation_euler = (0.0, -0.0, 1.571)
ob_cube_008.scale = (0.005385, 0.04811, 0.002576)
ob_cube_008.lineart.crease_threshold = 0.0
_m = ob_cube_008.modifiers.new('Subdivision', 'SUBSURF')
_m.uv_smooth = 'PRESERVE_CORNERS'

# ---- collection membership
col_collection.objects.link(ob_light)
col_collection.objects.link(ob_camera)
col_collection.objects.link(ob_sphere)
col_collection.objects.link(ob_cube_007)
col_collection.objects.link(ob_cube_001)
col_collection.objects.link(ob_cube_002)
col_collection.objects.link(ob_cube_003)
col_collection.objects.link(ob_cube_004)
col_collection.objects.link(ob_cube_005)
col_collection.objects.link(ob_cube_006)
col_collection.objects.link(ob_cube_008)

# ---- scene / render settings (as saved in the file)
scene.camera = ob_camera
scene.frame_start = 1; scene.frame_end = 250; scene.frame_set(1)
scene.render.engine = 'BLENDER_EEVEE_NEXT'
scene.cycles.use_denoising = False
scene.cycles.samples = 128
scene.cycles.sampling_pattern = 'TABULATED_SOBOL'
scene.cycles.use_adaptive_sampling = False
scene.cycles.use_light_tree = False
scene.view_settings.view_transform = 'Filmic'
bpy.context.view_layer.update()
